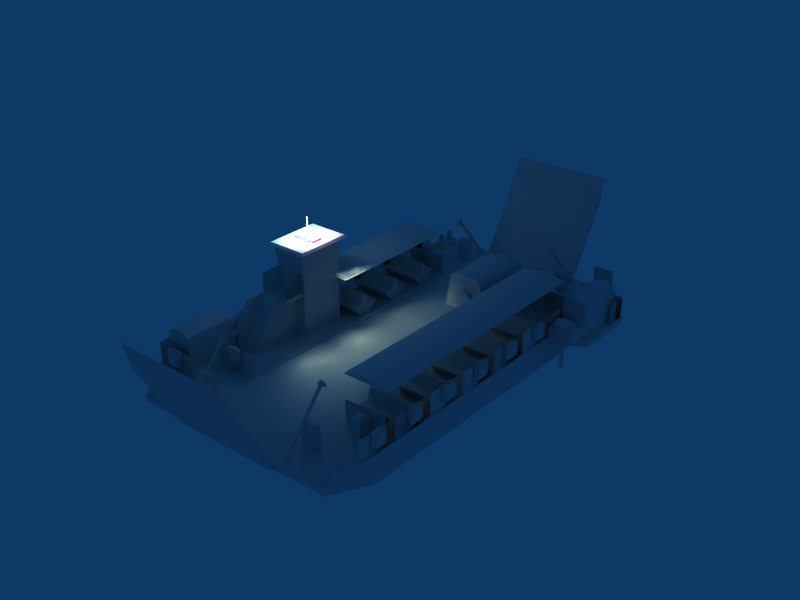 # Source: Damen_2010.blend  (saved by Blender 2.49.2; exported with 4.5.12 LTS)
import bpy
from mathutils import Matrix  # noqa: F401  (used for matrix-valued properties, if any)

bpy.ops.wm.read_factory_settings(use_empty=True)
scene = bpy.context.scene
scene.name = 'Scene'

# ---- collections
col_collection_1 = bpy.data.collections.new('Collection 1'); scene.collection.children.link(col_collection_1)

# ---- node groups
ng_auto_smooth = bpy.data.node_groups.new('Auto Smooth', 'GeometryNodeTree')
_s = ng_auto_smooth.interface.new_socket(name='Geometry', in_out='OUTPUT', socket_type='NodeSocketGeometry')
_s = ng_auto_smooth.interface.new_socket(name='Geometry', in_out='INPUT', socket_type='NodeSocketGeometry')
_s = ng_auto_smooth.interface.new_socket(name='Angle', in_out='INPUT', socket_type='NodeSocketFloat')
_s.subtype = 'ANGLE'
_s.min_value = 0.0
_s.max_value = 3.142
ng_auto_smooth.is_modifier = True
_N = ng_auto_smooth.nodes; _L = ng_auto_smooth.links
n0 = _N.new('NodeGroupOutput'); n0.name = 'Group Output'; n0.location = (480, -100)
n1 = _N.new('NodeGroupInput'); n1.name = 'Group Input'; n1.location = (-420, -300)
n2 = _N.new('NodeGroupInput'); n2.name = 'Group Input.001'; n2.location = (-60, -100)
n3 = _N.new('GeometryNodeSetShadeSmooth'); n3.name = 'Set Shade Smooth'; n3.location = (120, -100)
n3.domain = 'EDGE'
n4 = _N.new('GeometryNodeSetShadeSmooth'); n4.name = 'Set Shade Smooth.001'; n4.location = (300, -100)
n5 = _N.new('GeometryNodeInputMeshEdgeAngle'); n5.name = 'Edge Angle'; n5.location = (-420, -220)
n6 = _N.new('GeometryNodeInputEdgeSmooth'); n6.name = 'Is Edge Smooth'; n6.location = (-60, -160)
n7 = _N.new('GeometryNodeInputShadeSmooth'); n7.name = 'Is Face Smooth'; n7.location = (-240, -340)
n8 = _N.new('FunctionNodeBooleanMath'); n8.name = 'Boolean Math'; n8.location = (-60, -220)
n9 = _N.new('FunctionNodeCompare'); n9.name = 'Compare'; n9.location = (-240, -180)
n9.operation = 'LESS_EQUAL'
_L.new(n5.outputs[0], n9.inputs[0])
_L.new(n4.outputs[0], n0.inputs[0])
_L.new(n1.outputs[1], n9.inputs[1])
_L.new(n9.outputs[0], n8.inputs[0])
_L.new(n7.outputs[0], n8.inputs[1])
_L.new(n2.outputs[0], n3.inputs[0])
_L.new(n6.outputs[0], n3.inputs[1])
_L.new(n3.outputs[0], n4.inputs[0])
_L.new(n8.outputs[0], n3.inputs[2])
n0.is_active_output = True

# ---- world
world_world = bpy.data.worlds.new('World'); scene.world = world_world
world_world.color = (0.05656, 0.2208, 0.4)
world_world.use_sun_shadow = False
world_world.sun_shadow_jitter_overblur = 0.0
world_world.cycles.sampling_method = 'MANUAL'
world_world.cycles.sample_map_resolution = 256

# ---- lights
light_lamp_004 = bpy.data.lights.new('Lamp.004', 'POINT')
light_lamp_004.transmission_factor = 0.0
light_lamp_004.energy = 100.0
light_lamp_004.shadow_buffer_clip_start = 0.5
light_lamp_004.shadow_soft_size = 1.0
light_lamp_004.shadow_maximum_resolution = 0.006
light_lamp_004.use_absolute_resolution = True
light_lamp_004.cycles.use_multiple_importance_sampling = False
light_lamp_003 = bpy.data.lights.new('Lamp.003', 'SPOT')
light_lamp_003.color = (1.0, 1.0, 0.67)
light_lamp_003.transmission_factor = 0.0
light_lamp_003.energy = 500.0
light_lamp_003.shadow_buffer_clip_start = 0.5
light_lamp_003.shadow_soft_size = 1.0
light_lamp_003.shadow_maximum_resolution = 0.006
light_lamp_003.use_absolute_resolution = True
light_lamp_003.cycles.use_multiple_importance_sampling = False
light_lamp_002 = bpy.data.lights.new('Lamp.002', 'POINT')
light_lamp_002.transmission_factor = 0.0
light_lamp_002.energy = 100.0
light_lamp_002.shadow_buffer_clip_start = 0.5
light_lamp_002.shadow_soft_size = 1.0
light_lamp_002.shadow_maximum_resolution = 0.006
light_lamp_002.use_absolute_resolution = True
light_lamp_002.cycles.use_multiple_importance_sampling = False
light_lamp_001 = bpy.data.lights.new('Lamp.001', 'POINT')
light_lamp_001.color = (1.0, 0.0, 0.0)
light_lamp_001.transmission_factor = 0.0
light_lamp_001.energy = 100.0
light_lamp_001.shadow_buffer_clip_start = 0.5
light_lamp_001.shadow_soft_size = 1.0
light_lamp_001.shadow_maximum_resolution = 0.006
light_lamp_001.use_absolute_resolution = True
light_lamp_001.cycles.use_multiple_importance_sampling = False
light_lamp = bpy.data.lights.new('Lamp', 'POINT')
light_lamp.color = (0.0, 1.0, 0.0)
light_lamp.transmission_factor = 0.0
light_lamp.energy = 100.0
light_lamp.shadow_buffer_clip_start = 0.5
light_lamp.shadow_soft_size = 1.0
light_lamp.shadow_maximum_resolution = 0.006
light_lamp.use_absolute_resolution = True
light_lamp.cycles.use_multiple_importance_sampling = False

# ---- meshes
me_mesh_932 = bpy.data.meshes.new('Mesh.932')
me_mesh_932.from_pydata([(-0.969, 0.057, 0.095), (-0.969, 0.057, -0.095), (-0.969, -0.057, 0.095), (0.969, -0.057, 0.095), (-0.969, -0.057, -0.095), (0.969, 0.057, 0.095), (0.969, 0.057, -0.095), (0.969, -0.057, -0.095)], [], [(5, 0, 2, 3), (2, 0, 1, 4), (7, 6, 5, 3), (7, 3, 2, 4), (0, 5, 6, 1)])
_uv = me_mesh_932.uv_layers.new(name='UVTex')
_uv.uv.foreach_set('vector', [0.7109, 0.6055, 0.5156, 0.6055, 0.5156, 0.6094, 0.7109, 0.6094, 0.5156, 0.6055, 0.5156, 0.6055, 0.5156, 0.5938, 0.5156, 0.5938, 0.7109, 0.5938, 0.7109, 0.5938, 0.7109, 0.6055, 0.7109, 0.6055, 0.7109, 0.5938, 0.7109, 0.6055, 0.5156, 0.6055, 0.5156, 0.5938, 0.5156, 0.6055, 0.7109, 0.6055, 0.7109, 0.5938, 0.5156, 0.5938])
me_mesh_932.use_remesh_preserve_volume = False
me_mesh_932.use_remesh_preserve_attributes = False
me_mesh_932.use_mirror_vertex_groups = False
me_mesh_932.update()
me_mesh_927 = bpy.data.meshes.new('Mesh.927')
me_mesh_927.from_pydata([(0.003, 0.418, 0.418), (0.269, 0.361, 0.209), (0.003, 0.361, 0.209), (0.269, 0.209, 0.057), (0.269, -0.209, 0.057), (0.003, -0.209, 0.057), (0.269, -0.361, 0.209), (0.003, -0.361, 0.209), (0.269, -0.361, 0.627), (0.003, -0.361, 0.627), (0.269, -0.209, 0.779), (0.269, 0.209, 0.779), (0.003, 0.209, 0.779), (0.269, 0.361, 0.627), (0.003, 0.361, 0.627), (0.003, 0.209, 0.057), (0.003, -1.192e-07, 0.0), (0.003, -0.418, 0.418), (0.003, -1.192e-07, 0.836), (0.003, -0.209, 0.779), (0.269, 0.418, 0.418), (0.269, -1.192e-07, 0.836), (0.269, -1.192e-07, 0.0), (0.269, -0.418, 0.418)], [], [(1, 0, 20), (0, 1, 2), (15, 1, 3), (1, 15, 2), (22, 15, 3), (15, 22, 16), (4, 16, 22), (16, 4, 5), (5, 6, 7), (6, 5, 4), (7, 23, 17), (23, 7, 6), (17, 8, 9), (17, 23, 8), (9, 10, 19), (10, 9, 8), (18, 10, 21), (10, 18, 19), (12, 21, 11), (21, 12, 18), (13, 12, 11), (12, 13, 14), (20, 14, 13), (20, 0, 14), (15, 0, 2), (0, 15, 16), (5, 0, 16), (0, 5, 7), (9, 0, 7), (9, 7, 17), (0, 12, 14), (0, 18, 12), (0, 19, 18), (19, 0, 9), (13, 1, 20), (1, 13, 11), (21, 1, 11), (1, 21, 10), (8, 1, 10), (8, 23, 1), (1, 22, 3), (1, 4, 22), (1, 6, 4), (1, 23, 6)])
me_mesh_927.polygons.foreach_set('use_smooth', [True] * 44)
_uv = me_mesh_927.uv_layers.new(name='UVTex')
_uv.uv.foreach_set('vector', [0.7465, 0.5679, 0.7778, 0.5679, 0.7778, 0.5991, 0.7465, 0.5679, 0.7778, 0.5679, 0.7778, 0.5991, 0.7465, 0.5679, 0.7778, 0.5679, 0.7778, 0.5991, 0.7465, 0.5679, 0.7778, 0.5679, 0.7778, 0.5991, 0.7465, 0.5679, 0.7778, 0.5679, 0.7778, 0.5991, 0.7465, 0.5679, 0.7778, 0.5679, 0.7778, 0.5991, 0.7465, 0.5679, 0.7778, 0.5679, 0.7778, 0.5991, 0.7465, 0.5679, 0.7778, 0.5679, 0.7778, 0.5991, 0.7465, 0.5679, 0.7778, 0.5679, 0.7778, 0.5991, 0.7465, 0.5679, 0.7778, 0.5679, 0.7778, 0.5991, 0.7465, 0.5679, 0.7778, 0.5679, 0.7778, 0.5991, 0.7465, 0.5679, 0.7778, 0.5679, 0.7778, 0.5991, 0.7465, 0.5679, 0.7778, 0.5679, 0.7778, 0.5991, 0.7465, 0.5679, 0.7778, 0.5679, 0.7778, 0.5991, 0.7465, 0.5679, 0.7778, 0.5679, 0.7778, 0.5991, 0.7465, 0.5679, 0.7778, 0.5679, 0.7778, 0.5991, 0.7465, 0.5679, 0.7778, 0.5679, 0.7778, 0.5991, 0.7465, 0.5679, 0.7778, 0.5679, 0.7778, 0.5991, 0.7465, 0.5679, 0.7778, 0.5679, 0.7778, 0.5991, 0.7465, 0.5679, 0.7778, 0.5679, 0.7778, 0.5991, 0.7465, 0.5679, 0.7778, 0.5679, 0.7778, 0.5991, 0.7465, 0.5679, 0.7778, 0.5679, 0.7778, 0.5991, 0.7465, 0.5679, 0.7778, 0.5679, 0.7778, 0.5991, 0.7465, 0.5679, 0.7778, 0.5679, 0.7778, 0.5991, 0.8533, 0.6143, 0.8776, 0.6564, 0.871, 0.6321, 0.8776, 0.6564, 0.8533, 0.6143, 0.8289, 0.6077, 0.8046, 0.6143, 0.8776, 0.6564, 0.8289, 0.6077, 0.8776, 0.6564, 0.8046, 0.6143, 0.7869, 0.6321, 0.7869, 0.6808, 0.8776, 0.6564, 0.7869, 0.6321, 0.7869, 0.6808, 0.7869, 0.6321, 0.7802, 0.6564, 0.8776, 0.6564, 0.8533, 0.6985, 0.871, 0.6808, 0.8776, 0.6564, 0.8289, 0.7051, 0.8533, 0.6985, 0.8776, 0.6564, 0.8046, 0.6985, 0.8289, 0.7051, 0.8046, 0.6985, 0.8776, 0.6564, 0.7869, 0.6808, 0.871, 0.6808, 0.871, 0.6321, 0.8776, 0.6564, 0.871, 0.6321, 0.871, 0.6808, 0.8533, 0.6985, 0.8289, 0.7051, 0.871, 0.6321, 0.8533, 0.6985, 0.871, 0.6321, 0.8289, 0.7051, 0.8046, 0.6985, 0.7869, 0.6808, 0.871, 0.6321, 0.8046, 0.6985, 0.7869, 0.6808, 0.7802, 0.6564, 0.871, 0.6321, 0.871, 0.6321, 0.8289, 0.6077, 0.8533, 0.6143, 0.871, 0.6321, 0.8046, 0.6143, 0.8289, 0.6077, 0.871, 0.6321, 0.7869, 0.6321, 0.8046, 0.6143, 0.871, 0.6321, 0.7802, 0.6564, 0.7869, 0.6321])
me_mesh_927.use_remesh_preserve_volume = False
me_mesh_927.use_remesh_preserve_attributes = False
me_mesh_927.use_mirror_vertex_groups = False
me_mesh_927.update()
me_mesh_815 = bpy.data.meshes.new('Mesh.815')
me_mesh_815.from_pydata([(0.665, -0.817, 0.646), (0.665, -1.463, 0.323), (-0.665, 1.653, 0.323), (-0.665, 1.235, 0.646), (-0.665, 0.817, 0.646), (0.665, 1.653, 0.323), (0.665, 2.261, 0.646), (0.608, -0.152, 2.261), (-0.608, -2.375, 2.261), (0.608, -2.375, 2.261), (0.798, 0.741, 2.09), (0.798, -2.375, 2.09), (-0.798, -2.375, 2.09), (-0.608, -0.152, 2.261), (-0.798, 0.741, 2.09), (0.893, 2.223, 1.311), (0.95, 2.299, 1.254), (-0.95, 2.299, 1.254), (0.893, -2.375, 1.311), (-0.893, -2.375, 1.311), (-0.893, 2.223, 1.311), (-0.95, -2.375, 1.254), (0.893, 1.045, 1.311), (0.513, 2.223, 1.311), (-0.513, 2.223, 1.311), (0.779, 1.045, 1.425), (0.893, 1.045, 1.482), (-0.779, 1.045, 1.425), (-0.893, 1.045, 1.311), (0.95, -0.817, 0.494), (0.95, 1.235, 0.494), (0.665, 1.235, 0.646), (-0.95, 1.235, 0.494), (-0.95, -0.817, 0.494), (0.95, 1.235, 0.646), (-0.665, -1.881, 0.646), (-0.665, -1.463, 0.323), (-0.665, -1.273, 0.323), (0.665, -1.881, 0.646), (0.665, -1.273, 0.323), (-0.665, -0.817, 0.646), (0.665, 1.843, 0.323), (-0.665, 1.843, 0.323), (-0.665, 2.261, 0.646), (0.665, 0.817, 0.646), (0.893, -2.375, 1.482), (-0.893, -2.375, 1.482), (-0.893, 1.045, 1.482), (-0.95, -2.375, 0.646), (-0.95, -0.817, 0.646), (-0.95, 1.235, 0.646), (0.95, -2.375, 0.646), (0.95, -2.375, 1.254), (0.95, -0.817, 0.646), (0.95, 2.299, 0.646), (-0.95, 2.299, 0.646)], [], [(0, 1, 39), (35, 1, 38), (1, 35, 36), (43, 42, 2), (2, 3, 43), (3, 2, 4), (41, 43, 6), (41, 42, 43), (12, 9, 8), (9, 12, 11), (13, 12, 8), (16, 23, 15), (22, 16, 15), (30, 32, 50), (22, 25, 26), (1, 0, 38), (41, 6, 5), (5, 31, 44), (31, 5, 6), (16, 53, 34), (16, 34, 54), (11, 12, 46, 45), (7, 9, 11), (7, 11, 10), (8, 13, 14, 12), (19, 18, 45, 46), (18, 19, 21, 52), (33, 48, 49), (29, 53, 51), (35, 40, 37), (35, 37, 36), (30, 50, 3), (27, 28, 47), (31, 34, 30), (31, 30, 3), (23, 16, 54), (23, 54, 24), (24, 54, 55), (17, 20, 24), (17, 24, 55), (32, 33, 49, 50), (29, 30, 34, 53), (52, 51, 53), (52, 53, 16), (28, 21, 19), (28, 17, 21), (28, 20, 17), (22, 18, 52), (22, 52, 16), (21, 49, 48), (21, 17, 49), (50, 17, 55), (50, 49, 17), (18, 22, 26, 45), (10, 11, 45, 26), (12, 14, 47, 46), (19, 46, 47, 28), (51, 52, 21, 48), (47, 14, 10, 26), (7, 10, 14, 13), (9, 7, 13, 8), (23, 24, 27, 25), (22, 23, 25), (15, 23, 22), (24, 28, 27), (20, 28, 24), (26, 25, 27, 47)])
me_mesh_815.polygons.foreach_set('use_smooth', [True] * 67)
_uv = me_mesh_815.uv_layers.new(name='UVTex')
_uv.uv.foreach_set('vector', [0.2812, 0.03125, 0.3438, 0.03125, 0.3438, 0.09375, 0.2812, 0.03125, 0.3438, 0.03125, 0.3438, 0.09375, 0.2812, 0.03125, 0.3438, 0.03125, 0.3438, 0.09375, 0.2812, 0.03125, 0.3438, 0.03125, 0.3438, 0.09375, 0.2812, 0.03125, 0.3438, 0.03125, 0.3438, 0.09375, 0.2812, 0.03125, 0.3438, 0.03125, 0.3438, 0.09375, 0.2812, 0.03125, 0.3438, 0.03125, 0.3438, 0.09375, 0.2812, 0.03125, 0.3438, 0.03125, 0.3438, 0.09375, 0.7461, 0.7461, 0.8906, 0.7656, 0.7656, 0.7656, 0.8906, 0.7656, 0.7461, 0.7461, 0.9102, 0.7461, 0.7656, 0.9805, 0.9922, 0.9688, 0.9922, 0.9805, 0.5078, 0.6719, 0.5547, 0.6797, 0.5156, 0.6797, 0.985, 0.6105, 0.9866, 0.7168, 0.985, 0.7104, 0.2812, 0.03125, 0.3438, 0.09375, 0.3438, 0.03125, 0.6487, 0.9009, 0.6487, 0.911, 0.6487, 0.9161, 0.3438, 0.09375, 0.3438, 0.03125, 0.2812, 0.03125, 0.2812, 0.03125, 0.3438, 0.09375, 0.3438, 0.03125, 0.2812, 0.03125, 0.3438, 0.03125, 0.3438, 0.09375, 0.2812, 0.03125, 0.3438, 0.03125, 0.3438, 0.09375, 0.5039, 0.8945, 0.832, 0.8417, 0.6299, 0.8417, 0.5039, 0.8945, 0.6299, 0.8417, 0.5039, 0.8398, 0.9102, 0.7461, 0.7461, 0.7461, 0.7383, 0.6797, 0.918, 0.6797, 0.7656, 0.9805, 0.9922, 0.9805, 0.9922, 0.9688, 0.7656, 0.9805, 0.9922, 0.9688, 0.6797, 0.9688, 0.9922, 0.9805, 0.7656, 0.9805, 0.6797, 0.9688, 0.9922, 0.9688, 0.7383, 0.668, 0.918, 0.668, 0.918, 0.6797, 0.7383, 0.6797, 0.918, 0.668, 0.7383, 0.668, 0.7344, 0.6602, 0.9219, 0.6602, 0.832, 0.8282, 0.9922, 0.8398, 0.832, 0.8417, 0.832, 0.8282, 0.832, 0.8417, 0.9922, 0.8398, 0.2812, 0.03125, 0.3438, 0.03125, 0.3438, 0.09375, 0.2812, 0.03125, 0.3438, 0.03125, 0.3438, 0.09375, 0.2812, 0.03125, 0.3438, 0.03125, 0.3438, 0.09375, 0.6487, 0.911, 0.6487, 0.9009, 0.6487, 0.9161, 0.2812, 0.03125, 0.3438, 0.03125, 0.3438, 0.09375, 0.2812, 0.03125, 0.3438, 0.03125, 0.3438, 0.09375, 0.5547, 0.6797, 0.5078, 0.6719, 0.5078, 0.5938, 0.5547, 0.6797, 0.5078, 0.5938, 0.668, 0.6797, 0.668, 0.6797, 0.5078, 0.5938, 0.7188, 0.5938, 0.7188, 0.6719, 0.7109, 0.6797, 0.668, 0.6797, 0.7188, 0.6719, 0.668, 0.6797, 0.7188, 0.5938, 0.6299, 0.8282, 0.832, 0.8282, 0.832, 0.8417, 0.6299, 0.8417, 0.832, 0.8282, 0.6299, 0.8282, 0.6299, 0.8417, 0.832, 0.8417, 0.9922, 0.8945, 0.9922, 0.8398, 0.832, 0.8417, 0.9922, 0.8945, 0.832, 0.8417, 0.5039, 0.8945, 0.6487, 0.9009, 0.9922, 0.8945, 0.9922, 0.9023, 0.6487, 0.9009, 0.5039, 0.8945, 0.9922, 0.8945, 0.935, 0.6105, 0.935, 0.7104, 0.9334, 0.7168, 0.6487, 0.9009, 0.9922, 0.9023, 0.9922, 0.8945, 0.6487, 0.9009, 0.9922, 0.8945, 0.5039, 0.8945, 0.9922, 0.8945, 0.832, 0.8417, 0.9922, 0.8398, 0.9922, 0.8945, 0.5039, 0.8945, 0.832, 0.8417, 0.6299, 0.8417, 0.5039, 0.8945, 0.5039, 0.8398, 0.6299, 0.8417, 0.832, 0.8417, 0.5039, 0.8945, 0.9922, 0.9023, 0.6487, 0.9009, 0.6487, 0.9161, 0.9922, 0.918, 0.6797, 0.9688, 0.9922, 0.9688, 0.9922, 0.918, 0.6487, 0.9161, 0.9922, 0.9688, 0.6797, 0.9688, 0.6487, 0.9161, 0.9922, 0.918, 0.9922, 0.9023, 0.9922, 0.918, 0.6487, 0.9161, 0.6487, 0.9009, 0.9219, 0.5938, 0.9219, 0.6602, 0.7344, 0.6602, 0.7344, 0.5938, 0.6953, 0.707, 0.6875, 0.7461, 0.5391, 0.7461, 0.5352, 0.707, 0.5788, 0.9016, 0.6017, 0.9016, 0.6017, 0.9245, 0.5788, 0.9245, 0.5788, 0.9016, 0.6017, 0.9016, 0.6017, 0.9245, 0.5788, 0.9245, 0.9743, 0.7104, 0.9456, 0.7104, 0.9382, 0.6105, 0.9818, 0.6105, 0.985, 0.6105, 0.9743, 0.7104, 0.9818, 0.6105, 0.985, 0.7104, 0.9743, 0.7104, 0.985, 0.6105, 0.9456, 0.7104, 0.935, 0.6105, 0.9382, 0.6105, 0.935, 0.7104, 0.935, 0.6105, 0.9456, 0.7104, 0.6487, 0.9161, 0.6487, 0.911, 0.6487, 0.911, 0.6487, 0.9161])
me_mesh_815.use_remesh_preserve_volume = False
me_mesh_815.use_remesh_preserve_attributes = False
me_mesh_815.use_mirror_vertex_groups = False
me_mesh_815.update()
me_cube_016 = bpy.data.meshes.new('Cube.016')
me_cube_016.from_pydata([(-0.25, 0.57, 0.0), (-0.25, -0.57, 0.0), (0.25, -0.57, 0.0), (0.25, 0.57, 0.0), (0.25, 0.57, 0.23), (0.25, -0.57, 0.23), (-0.25, -0.57, 0.23), (-0.25, 0.57, 0.23), (0.09192, -0.2281, 0.65), (4.371e-10, -0.19, 0.65), (-0.09192, -0.2281, 0.65), (-0.13, -0.32, 0.65), (-0.09192, -0.4119, 0.65), (4.371e-10, -0.45, 0.65), (0.09192, -0.4119, 0.65), (0.13, -0.32, 0.65), (0.09192, -0.2281, 0.23), (4.371e-10, -0.19, 0.23), (-0.09192, -0.2281, 0.23), (-0.13, -0.32, 0.23), (-0.09192, -0.4119, 0.23), (4.371e-10, -0.45, 0.23), (0.09192, -0.4119, 0.23), (0.13, -0.32, 0.23), (4.371e-10, -0.32, 0.65), (0.09192, 0.4119, 0.65), (1.748e-09, 0.45, 0.65), (-0.09192, 0.4119, 0.65), (-0.13, 0.32, 0.65), (-0.09192, 0.2281, 0.65), (1.748e-09, 0.19, 0.65), (0.09192, 0.2281, 0.65), (0.13, 0.32, 0.65), (0.09192, 0.4119, 0.23), (1.748e-09, 0.45, 0.23), (-0.09192, 0.4119, 0.23), (-0.13, 0.32, 0.23), (-0.09192, 0.2281, 0.23), (1.748e-09, 0.19, 0.23), (0.09192, 0.2281, 0.23), (0.13, 0.32, 0.23), (1.748e-09, 0.32, 0.65)], [], [(3, 0, 7, 4), (0, 1, 6, 7), (5, 6, 1, 2), (4, 5, 2, 3), (4, 7, 6, 5), (24, 8, 9), (24, 9, 10), (24, 10, 11), (24, 11, 12), (24, 12, 13), (24, 13, 14), (24, 14, 15), (24, 15, 8), (8, 16, 17, 9), (9, 17, 18, 10), (10, 18, 19, 11), (11, 19, 20, 12), (12, 20, 21, 13), (13, 21, 22, 14), (14, 22, 23, 15), (15, 23, 16, 8), (41, 25, 26), (41, 26, 27), (41, 27, 28), (41, 28, 29), (41, 29, 30), (41, 30, 31), (41, 31, 32), (41, 32, 25), (25, 33, 34, 26), (26, 34, 35, 27), (27, 35, 36, 28), (28, 36, 37, 29), (29, 37, 38, 30), (30, 38, 39, 31), (31, 39, 40, 32), (32, 40, 33, 25)])
me_cube_016.polygons.foreach_set('use_smooth', [True] * 37)
_uv = me_cube_016.uv_layers.new(name='UVTex')
_uv.uv.foreach_set('vector', [0.1562, 0.03125, 0.2188, 0.03125, 0.2188, 0.09375, 0.1562, 0.09375, 0.1562, 0.03125, 0.2188, 0.03125, 0.2188, 0.09375, 0.1562, 0.09375, 0.1562, 0.03125, 0.2188, 0.03125, 0.2188, 0.09375, 0.1562, 0.09375, 0.1562, 0.03125, 0.2188, 0.03125, 0.2188, 0.09375, 0.1562, 0.09375, 0.1562, 0.03125, 0.2188, 0.03125, 0.2188, 0.09375, 0.1562, 0.09375, 0.1562, 0.03125, 0.2188, 0.03125, 0.2188, 0.09375, 0.1562, 0.03125, 0.2188, 0.03125, 0.2188, 0.09375, 0.1562, 0.03125, 0.2188, 0.03125, 0.2188, 0.09375, 0.1562, 0.03125, 0.2188, 0.03125, 0.2188, 0.09375, 0.1562, 0.03125, 0.2188, 0.03125, 0.2188, 0.09375, 0.1562, 0.03125, 0.2188, 0.03125, 0.2188, 0.09375, 0.1562, 0.03125, 0.2188, 0.03125, 0.2188, 0.09375, 0.1562, 0.03125, 0.2188, 0.03125, 0.2188, 0.09375, 0.1562, 0.03125, 0.2188, 0.03125, 0.2188, 0.09375, 0.1562, 0.09375, 0.1562, 0.03125, 0.2188, 0.03125, 0.2188, 0.09375, 0.1562, 0.09375, 0.1562, 0.03125, 0.2188, 0.03125, 0.2188, 0.09375, 0.1562, 0.09375, 0.1562, 0.03125, 0.2188, 0.03125, 0.2188, 0.09375, 0.1562, 0.09375, 0.1562, 0.03125, 0.2188, 0.03125, 0.2188, 0.09375, 0.1562, 0.09375, 0.1562, 0.03125, 0.2188, 0.03125, 0.2188, 0.09375, 0.1562, 0.09375, 0.1562, 0.03125, 0.2188, 0.03125, 0.2188, 0.09375, 0.1562, 0.09375, 0.1562, 0.03125, 0.2188, 0.03125, 0.2188, 0.09375, 0.1562, 0.09375, 0.1562, 0.03125, 0.2188, 0.03125, 0.2188, 0.09375, 0.1562, 0.03125, 0.2188, 0.03125, 0.2188, 0.09375, 0.1562, 0.03125, 0.2188, 0.03125, 0.2188, 0.09375, 0.1562, 0.03125, 0.2188, 0.03125, 0.2188, 0.09375, 0.1562, 0.03125, 0.2188, 0.03125, 0.2188, 0.09375, 0.1562, 0.03125, 0.2188, 0.03125, 0.2188, 0.09375, 0.1562, 0.03125, 0.2188, 0.03125, 0.2188, 0.09375, 0.1562, 0.03125, 0.2188, 0.03125, 0.2188, 0.09375, 0.1562, 0.03125, 0.2188, 0.03125, 0.2188, 0.09375, 0.1562, 0.09375, 0.1562, 0.03125, 0.2188, 0.03125, 0.2188, 0.09375, 0.1562, 0.09375, 0.1562, 0.03125, 0.2188, 0.03125, 0.2188, 0.09375, 0.1562, 0.09375, 0.1562, 0.03125, 0.2188, 0.03125, 0.2188, 0.09375, 0.1562, 0.09375, 0.1562, 0.03125, 0.2188, 0.03125, 0.2188, 0.09375, 0.1562, 0.09375, 0.1562, 0.03125, 0.2188, 0.03125, 0.2188, 0.09375, 0.1562, 0.09375, 0.1562, 0.03125, 0.2188, 0.03125, 0.2188, 0.09375, 0.1562, 0.09375, 0.1562, 0.03125, 0.2188, 0.03125, 0.2188, 0.09375, 0.1562, 0.09375])
me_cube_016.use_remesh_preserve_volume = False
me_cube_016.use_remesh_preserve_attributes = False
me_cube_016.use_mirror_vertex_groups = False
me_cube_016.update()
me_cube_014 = bpy.data.meshes.new('Cube.014')
me_cube_014.from_pydata([(0.25, 0.25, 0.0), (0.25, -0.25, 0.0), (-0.25, -0.25, 0.0), (-0.25, 0.25, 0.0), (0.25, 0.25, 0.95), (0.25, -0.25, 0.95), (-0.25, -0.25, 0.95), (-0.25, 0.25, 0.95), (0.25, 0.1, 1.1), (0.25, -0.1, 1.1), (-0.25, -0.1, 1.1), (-0.25, 0.1, 1.1)], [], [(1, 5, 6, 2), (4, 0, 3, 7), (7, 11, 8, 4), (11, 10, 9, 8), (10, 6, 5, 9), (1, 0, 8, 9), (8, 0, 4), (9, 5, 1), (10, 11, 3, 2), (6, 10, 2), (11, 7, 3)])
_uv = me_cube_014.uv_layers.new(name='UVTex')
_uv.uv.foreach_set('vector', [0.9062, 0.03125, 0.9688, 0.03125, 0.9688, 0.09375, 0.9062, 0.09375, 0.9062, 0.03125, 0.9688, 0.03125, 0.9688, 0.09375, 0.9062, 0.09375, 0.9062, 0.03125, 0.9688, 0.03125, 0.9688, 0.09375, 0.9062, 0.09375, 0.9062, 0.03125, 0.9688, 0.03125, 0.9688, 0.09375, 0.9062, 0.09375, 0.9062, 0.03125, 0.9688, 0.03125, 0.9688, 0.09375, 0.9062, 0.09375, 0.9062, 0.03125, 0.9688, 0.03125, 0.9688, 0.09375, 0.9062, 0.09375, 0.9062, 0.03125, 0.9688, 0.03125, 0.9688, 0.09375, 0.9062, 0.03125, 0.9688, 0.03125, 0.9688, 0.09375, 0.9062, 0.03125, 0.9688, 0.03125, 0.9688, 0.09375, 0.9062, 0.09375, 0.9062, 0.03125, 0.9688, 0.03125, 0.9688, 0.09375, 0.9062, 0.03125, 0.9688, 0.03125, 0.9688, 0.09375])
me_cube_014.use_remesh_preserve_volume = False
me_cube_014.use_remesh_preserve_attributes = False
me_cube_014.use_mirror_vertex_groups = False
me_cube_014.update()
me_cube_012 = bpy.data.meshes.new('Cube.012')
me_cube_012.from_pydata([(0.05, 0.05, 0.1), (0.05, -0.05, 0.1), (-0.05, -0.05, 0.1), (-0.05, 0.05, 0.1), (0.05, 0.05, 3.2), (0.05, -0.05, 3.2), (-0.05, -0.05, 3.2), (-0.05, 0.05, 3.2), (0.1, 0.05, 0.1), (0.1, -0.05, 0.1), (-0.1, -0.05, 0.1), (-0.1, 0.05, 0.1), (0.1, -0.05, 0.0), (0.1, 0.05, 0.0), (-0.1, 0.05, 0.0), (-0.1, -0.05, 0.0), (-0.025, 0.15, 3.15), (-0.025, 0.15, 3.0), (-0.025, -0.25, 3.0), (-0.025, -0.25, 3.15), (0.025, 0.15, 3.15), (0.025, 0.15, 3.0), (0.025, -0.25, 3.0), (0.025, -0.25, 3.15), (-0.025, 0.2, 3.05), (-0.025, 0.2, 3.1), (-0.025, -0.3, 3.05), (-0.025, -0.3, 3.1), (0.025, 0.2, 3.05), (0.025, 0.2, 3.1), (0.025, -0.3, 3.1), (0.025, -0.3, 3.05)], [], [(4, 7, 6, 5), (0, 4, 5, 1), (1, 5, 6, 2), (2, 6, 7, 3), (4, 0, 3, 7), (0, 1, 9, 8), (2, 3, 11, 10), (8, 9, 12, 13), (10, 11, 14, 15), (2, 10, 15), (1, 2, 15), (1, 15, 12), (1, 12, 9), (3, 14, 11), (0, 14, 3), (0, 8, 13), (0, 13, 14), (17, 21, 22, 18), (19, 23, 20, 16), (18, 26, 24, 17), (26, 27, 25, 24), (27, 19, 16, 25), (23, 30, 29, 20), (30, 31, 28, 29), (31, 22, 21, 28), (20, 29, 25, 16), (29, 28, 24, 25), (28, 21, 17, 24), (22, 31, 26, 18), (31, 30, 27, 26), (30, 23, 19, 27), (12, 15, 14, 13)])
_uv = me_cube_012.uv_layers.new(name='UVTex')
_uv.uv.foreach_set('vector', [0.9062, 0.03125, 0.9688, 0.03125, 0.9688, 0.09375, 0.9062, 0.09375, 0.9062, 0.03125, 0.9688, 0.03125, 0.9688, 0.09375, 0.9062, 0.09375, 0.9062, 0.03125, 0.9688, 0.03125, 0.9688, 0.09375, 0.9062, 0.09375, 0.9062, 0.03125, 0.9688, 0.03125, 0.9688, 0.09375, 0.9062, 0.09375, 0.9062, 0.03125, 0.9688, 0.03125, 0.9688, 0.09375, 0.9062, 0.09375, 0.9062, 0.03125, 0.9688, 0.03125, 0.9688, 0.09375, 0.9062, 0.09375, 0.9062, 0.03125, 0.9688, 0.03125, 0.9688, 0.09375, 0.9062, 0.09375, 0.9062, 0.03125, 0.9688, 0.03125, 0.9688, 0.09375, 0.9062, 0.09375, 0.9062, 0.03125, 0.9688, 0.03125, 0.9688, 0.09375, 0.9062, 0.09375, 0.9062, 0.03125, 0.9688, 0.03125, 0.9688, 0.09375, 0.9062, 0.03125, 0.9688, 0.03125, 0.9688, 0.09375, 0.9062, 0.03125, 0.9688, 0.03125, 0.9688, 0.09375, 0.9062, 0.03125, 0.9688, 0.03125, 0.9688, 0.09375, 0.9062, 0.03125, 0.9688, 0.03125, 0.9688, 0.09375, 0.9062, 0.03125, 0.9688, 0.03125, 0.9688, 0.09375, 0.9062, 0.03125, 0.9688, 0.03125, 0.9688, 0.09375, 0.9062, 0.03125, 0.9688, 0.03125, 0.9688, 0.09375, 0.9062, 0.03125, 0.9688, 0.03125, 0.9688, 0.09375, 0.9062, 0.09375, 0.9062, 0.03125, 0.9688, 0.03125, 0.9688, 0.09375, 0.9062, 0.09375, 0.9062, 0.03125, 0.9688, 0.03125, 0.9688, 0.09375, 0.9062, 0.09375, 0.9062, 0.03125, 0.9688, 0.03125, 0.9688, 0.09375, 0.9062, 0.09375, 0.9062, 0.03125, 0.9688, 0.03125, 0.9688, 0.09375, 0.9062, 0.09375, 0.9062, 0.03125, 0.9688, 0.03125, 0.9688, 0.09375, 0.9062, 0.09375, 0.9062, 0.03125, 0.9688, 0.03125, 0.9688, 0.09375, 0.9062, 0.09375, 0.9062, 0.03125, 0.9688, 0.03125, 0.9688, 0.09375, 0.9062, 0.09375, 0.9062, 0.03125, 0.9688, 0.03125, 0.9688, 0.09375, 0.9062, 0.09375, 0.9062, 0.03125, 0.9688, 0.03125, 0.9688, 0.09375, 0.9062, 0.09375, 0.9062, 0.03125, 0.9688, 0.03125, 0.9688, 0.09375, 0.9062, 0.09375, 0.9062, 0.03125, 0.9688, 0.03125, 0.9688, 0.09375, 0.9062, 0.09375, 0.9062, 0.03125, 0.9688, 0.03125, 0.9688, 0.09375, 0.9062, 0.09375, 0.9062, 0.03125, 0.9688, 0.03125, 0.9688, 0.09375, 0.9062, 0.09375, 0.9062, 0.03125, 0.9688, 0.03125, 0.9688, 0.09375, 0.9062, 0.09375])
me_cube_012.use_remesh_preserve_volume = False
me_cube_012.use_remesh_preserve_attributes = False
me_cube_012.use_mirror_vertex_groups = False
me_cube_012.update()
me_plane_003 = bpy.data.meshes.new('Plane.003')
me_plane_003.from_pydata([(1.1, 3.15, 2.2), (1.1, -3.5, 2.2), (-1.1, -3.5, 2.2), (-1.1, 3.15, 2.2), (0.75, -3.5, 2.3), (-1.192e-07, -3.5, 2.4), (-0.75, -3.5, 2.3), (0.75, 3.15, 2.3), (1.192e-07, 3.15, 2.4), (-0.75, 3.15, 2.3), (-1.192e-07, -3.5, 2.2), (-1.192e-07, 3.15, 2.2), (-0.75, 3.15, 2.3), (-1.192e-07, 3.15, 2.4), (0.75, 3.15, 2.3), (-1.1, 3.15, 2.2), (1.1, 3.15, 2.2)], [], [(0, 7, 4, 1), (7, 8, 5, 4), (8, 9, 6, 5), (9, 3, 2, 6), (10, 1, 4), (6, 2, 10), (5, 6, 10), (5, 10, 4), (13, 14, 11), (13, 11, 12), (12, 11, 15), (11, 14, 16)])
me_plane_003.polygons.foreach_set('use_smooth', [True] * 12)
_uv = me_plane_003.uv_layers.new(name='UVTex')
_uv.uv.foreach_set('vector', [0.4062, 0.03125, 0.4688, 0.03125, 0.4688, 0.09375, 0.4062, 0.09375, 0.4062, 0.03125, 0.4688, 0.03125, 0.4688, 0.09375, 0.4062, 0.09375, 0.4062, 0.03125, 0.4688, 0.03125, 0.4688, 0.09375, 0.4062, 0.09375, 0.4062, 0.03125, 0.4688, 0.03125, 0.4688, 0.09375, 0.4062, 0.09375, 0.4062, 0.03125, 0.4688, 0.03125, 0.4688, 0.09375, 0.4062, 0.03125, 0.4688, 0.03125, 0.4688, 0.09375, 0.4062, 0.03125, 0.4688, 0.03125, 0.4688, 0.09375, 0.4062, 0.03125, 0.4688, 0.03125, 0.4688, 0.09375, 0.4062, 0.03125, 0.4688, 0.03125, 0.4688, 0.09375, 0.4062, 0.03125, 0.4688, 0.03125, 0.4688, 0.09375, 0.4062, 0.03125, 0.4688, 0.03125, 0.4688, 0.09375, 0.4062, 0.03125, 0.4688, 0.03125, 0.4688, 0.09375])
me_plane_003.use_remesh_preserve_volume = False
me_plane_003.use_remesh_preserve_attributes = False
me_plane_003.use_mirror_vertex_groups = False
me_plane_003.update()
me_plane_002 = bpy.data.meshes.new('Plane.002')
me_plane_002.from_pydata([(1.0, 0.7, 0.5), (1.0, -0.7, 0.5), (-1.0, -0.7, 0.5), (-1.0, 0.7, 0.5), (1.0, 0.2, 0.5), (1.0, -0.05, 1.0), (1.0, -0.2, 0.5), (-1.0, -0.2, 0.5), (-1.0, -0.05, 1.0), (-1.0, 0.2, 0.5), (1.0, 0.05, 1.0), (-1.0, 0.05, 1.0), (1.0, -0.3, 0.0), (-1.0, -0.3, 0.0), (1.0, 0.3, 0.0), (-1.0, 0.3, 0.0), (-0.025, 0.02501, 2.3), (-0.025, 0.02499, 1.0), (-0.025, -0.025, 1.0), (-0.025, -0.025, 2.3), (0.025, 0.02501, 2.3), (0.025, 0.02499, 1.0), (0.025, -0.025, 1.0), (0.025, -0.025, 2.3)], [], [(4, 0, 3, 9), (8, 7, 6, 5), (7, 2, 1, 6), (9, 11, 10, 4), (11, 8, 5, 10), (1, 2, 13, 12), (3, 0, 14, 15), (6, 1, 12), (14, 0, 4), (7, 8, 11, 9), (2, 7, 13), (3, 15, 9), (15, 13, 7, 9), (5, 6, 4, 10), (6, 12, 14, 4), (18, 19, 16, 17), (20, 23, 22, 21), (16, 20, 21, 17), (18, 22, 23, 19)])
me_plane_002.polygons.foreach_set('use_smooth', [True] * 19)
_uv = me_plane_002.uv_layers.new(name='UVTex')
_uv.uv.foreach_set('vector', [0.03125, 0.03125, 0.09375, 0.03125, 0.09375, 0.09375, 0.03125, 0.09375, 0.03125, 0.03125, 0.09375, 0.03125, 0.09375, 0.09375, 0.03125, 0.09375, 0.03125, 0.03125, 0.09375, 0.03125, 0.09375, 0.09375, 0.03125, 0.09375, 0.03125, 0.03125, 0.09375, 0.03125, 0.09375, 0.09375, 0.03125, 0.09375, 0.1562, 0.03125, 0.2188, 0.03125, 0.2188, 0.09375, 0.1562, 0.09375, 0.1562, 0.03125, 0.2188, 0.03125, 0.2188, 0.09375, 0.1562, 0.09375, 0.1562, 0.03125, 0.2188, 0.03125, 0.2188, 0.09375, 0.1562, 0.09375, 0.1562, 0.03125, 0.2188, 0.03125, 0.2188, 0.09375, 0.1562, 0.03125, 0.2188, 0.03125, 0.2188, 0.09375, 0.1562, 0.03125, 0.2188, 0.03125, 0.2188, 0.09375, 0.1562, 0.09375, 0.1562, 0.03125, 0.2188, 0.03125, 0.2188, 0.09375, 0.1562, 0.03125, 0.2188, 0.03125, 0.2188, 0.09375, 0.1562, 0.03125, 0.2188, 0.03125, 0.2188, 0.09375, 0.1562, 0.09375, 0.1562, 0.03125, 0.2188, 0.03125, 0.2188, 0.09375, 0.1562, 0.09375, 0.1562, 0.03125, 0.2188, 0.03125, 0.2188, 0.09375, 0.1562, 0.09375, 0.4062, 0.03125, 0.4688, 0.03125, 0.4688, 0.09375, 0.4062, 0.09375, 0.4062, 0.03125, 0.4688, 0.03125, 0.4688, 0.09375, 0.4062, 0.09375, 0.4062, 0.03125, 0.4688, 0.03125, 0.4688, 0.09375, 0.4062, 0.09375, 0.4062, 0.03125, 0.4688, 0.03125, 0.4688, 0.09375, 0.4062, 0.09375])
me_plane_002.use_remesh_preserve_volume = False
me_plane_002.use_remesh_preserve_attributes = False
me_plane_002.use_mirror_vertex_groups = False
me_plane_002.update()
me_cube_010 = bpy.data.meshes.new('Cube.010')
me_cube_010.from_pydata([(0.05, -3.576e-07, 0.0), (0.05, -1.5, 0.0), (-0.05, -1.5, 0.0), (-0.05, 2.384e-07, 0.0), (0.03, -3.576e-07, 0.1), (0.03, -1.4, 0.1), (-0.03, -1.4, 0.1), (-0.03, 4.768e-07, 0.1)], [], [(0, 1, 2, 3), (4, 7, 6, 5), (0, 4, 5, 1), (1, 5, 6, 2), (2, 6, 7, 3)])
_uv = me_cube_010.uv_layers.new(name='UVTex')
_uv.uv.foreach_set('vector', [0.582, 0.1562, 0.582, 0.3633, 0.668, 0.3633, 0.668, 0.1562, 0.6055, 0.1562, 0.6445, 0.1562, 0.6445, 0.3477, 0.6055, 0.3477, 0.582, 0.1562, 0.6055, 0.1562, 0.6055, 0.3477, 0.582, 0.3633, 0.582, 0.3633, 0.6055, 0.3477, 0.6445, 0.3477, 0.668, 0.3633, 0.668, 0.3633, 0.6445, 0.3477, 0.6445, 0.1562, 0.668, 0.1562])
me_cube_010.use_remesh_preserve_volume = False
me_cube_010.use_remesh_preserve_attributes = False
me_cube_010.use_mirror_vertex_groups = False
me_cube_010.update()
me_cube_006 = bpy.data.meshes.new('Cube.006')
me_cube_006.from_pydata([(0.5, -2.186e-09, -0.5), (0.5, -2.186e-09, 0.5), (-0.5, 2.186e-09, -0.5), (-0.5, 2.186e-09, 0.5), (-0.5, 2.186e-09, 0.5), (-0.5, 2.186e-09, -0.5), (0.5, -2.186e-09, 0.5), (0.5, -2.186e-09, -0.5)], [], [(1, 2, 3), (1, 0, 2), (4, 7, 6), (5, 7, 4)])
_uv = me_cube_006.uv_layers.new(name='UVTex')
_uv.uv.foreach_set('vector', [0.75, 0.3438, 1.0, 0.125, 1.0, 0.3438, 0.75, 0.3438, 0.75, 0.125, 1.0, 0.125, 1.0, 0.3438, 0.75, 0.125, 0.75, 0.3438, 1.0, 0.125, 0.75, 0.125, 1.0, 0.3438])
me_cube_006.use_remesh_preserve_volume = False
me_cube_006.use_remesh_preserve_attributes = False
me_cube_006.use_mirror_vertex_groups = False
me_cube_006.update()
me_cube_008 = bpy.data.meshes.new('Cube.008')
me_cube_008.from_pydata([(1.05, -2.186e-09, -0.5), (1.05, -2.186e-09, 0.5), (-1.05, 2.186e-09, 0.5), (-1.05, 2.186e-09, -0.5), (-5.96e-08, 0.0, 0.5), (-5.96e-08, 0.0, -0.5), (-5.96e-08, 0.0, -0.5), (-5.96e-08, 0.0, 0.5), (-1.05, 2.186e-09, -0.5), (-1.05, 2.186e-09, 0.5), (1.05, -2.186e-09, 0.5), (1.05, -2.186e-09, -0.5), (0.27, 0.01, -0.18), (-0.27, 0.01, -0.18), (-0.27, 0.2, -0.18), (0.27, 0.2, -0.18), (0.27, 0.01, 0.55), (-0.27, 0.01, 0.55), (-0.27, 0.2, 0.55), (0.27, 0.2, 0.55), (-0.37, 0.01, -0.08), (-0.37, 0.01, 0.45), (0.37, 0.01, -0.08), (0.37, 0.01, 0.45), (-0.37, 0.2, -0.08), (-0.37, 0.2, 0.45), (0.37, 0.2, -0.08), (0.37, 0.2, 0.45), (-2.98e-08, 0.2, 0.185), (0.0, 0.01, 0.185)], [], [(1, 5, 4), (1, 0, 5), (4, 5, 3), (4, 3, 2), (8, 6, 9), (9, 6, 7), (7, 11, 10), (6, 11, 7), (19, 18, 17, 16), (20, 21, 25, 24), (23, 22, 26, 27), (19, 16, 23, 27), (18, 25, 21, 17), (13, 20, 24, 14), (15, 26, 22, 12), (19, 28, 18), (14, 28, 15), (29, 16, 17), (29, 13, 12), (28, 25, 18), (28, 24, 25), (14, 24, 28), (27, 28, 19), (26, 28, 27), (26, 15, 28), (23, 16, 29), (22, 23, 29), (22, 29, 12), (29, 17, 21), (29, 21, 20), (13, 29, 20)])
me_cube_008.polygons.foreach_set('use_smooth', [0, 0, 0, 0, 0, 0, 0, 0, 1, 1, 1, 1, 1, 1, 1, 1, 1, 1, 1, 1, 1, 1, 1, 1, 1, 1, 1, 1, 1, 1, 1])
_uv = me_cube_008.uv_layers.new(name='UVTex')
_uv.uv.foreach_set('vector', [0.75, 0.3438, 1.0, 0.125, 1.0, 0.3438, 0.75, 0.3438, 0.75, 0.125, 1.0, 0.125, 0.75, 0.3437, 0.75, 0.125, 1.0, 0.125, 0.75, 0.3437, 1.0, 0.125, 1.0, 0.3437, 1.0, 0.125, 0.75, 0.125, 1.0, 0.3437, 1.0, 0.3437, 0.75, 0.125, 0.75, 0.3437, 1.0, 0.3438, 0.75, 0.125, 0.75, 0.3438, 1.0, 0.125, 0.75, 0.125, 1.0, 0.3438, 0.6562, 0.03125, 0.7188, 0.03125, 0.7188, 0.09375, 0.6562, 0.09375, 0.6562, 0.03125, 0.7188, 0.03125, 0.7188, 0.09375, 0.6562, 0.09375, 0.6562, 0.03125, 0.7188, 0.03125, 0.7188, 0.09375, 0.6562, 0.09375, 0.6562, 0.03125, 0.7188, 0.03125, 0.7188, 0.09375, 0.6562, 0.09375, 0.6562, 0.03125, 0.7188, 0.03125, 0.7188, 0.09375, 0.6562, 0.09375, 0.6562, 0.03125, 0.7188, 0.03125, 0.7188, 0.09375, 0.6562, 0.09375, 0.6562, 0.03125, 0.7188, 0.03125, 0.7188, 0.09375, 0.6562, 0.09375, 0.6562, 0.03125, 0.7188, 0.03125, 0.7188, 0.09375, 0.6562, 0.03125, 0.7188, 0.03125, 0.7188, 0.09375, 0.6562, 0.03125, 0.7188, 0.03125, 0.7188, 0.09375, 0.6562, 0.03125, 0.7188, 0.03125, 0.7188, 0.09375, 0.6562, 0.03125, 0.7188, 0.03125, 0.7188, 0.09375, 0.6562, 0.03125, 0.7188, 0.03125, 0.7188, 0.09375, 0.6562, 0.03125, 0.7188, 0.03125, 0.7188, 0.09375, 0.6562, 0.03125, 0.7188, 0.03125, 0.7188, 0.09375, 0.6562, 0.03125, 0.7188, 0.03125, 0.7188, 0.09375, 0.6562, 0.03125, 0.7188, 0.03125, 0.7188, 0.09375, 0.6562, 0.03125, 0.7188, 0.03125, 0.7188, 0.09375, 0.6562, 0.03125, 0.7188, 0.03125, 0.7188, 0.09375, 0.6562, 0.03125, 0.7188, 0.03125, 0.7188, 0.09375, 0.6562, 0.03125, 0.7188, 0.03125, 0.7188, 0.09375, 0.6562, 0.03125, 0.7188, 0.03125, 0.7188, 0.09375, 0.6562, 0.03125, 0.7188, 0.03125, 0.7188, 0.09375])
me_cube_008.use_remesh_preserve_volume = False
me_cube_008.use_remesh_preserve_attributes = False
me_cube_008.use_mirror_vertex_groups = False
me_cube_008.update()
me_cube_004 = bpy.data.meshes.new('Cube.004')
me_cube_004.from_pydata([(4.8, 2.45, 0.7), (4.8, 0.25, 0.7), (3.3, 0.25, 0.7), (3.3, 2.45, 0.7), (4.8, 2.45, 3.7), (4.8, 0.25, 3.7), (3.3, 0.25, 3.7), (3.3, 2.45, 3.7), (3.2, 2.55, 4.7), (3.2, 0.15, 4.7), (4.9, 0.15, 4.7), (4.9, 2.55, 4.7), (5.0, 2.65, 4.8), (5.0, 0.05, 4.8), (3.1, 0.05, 4.8), (3.1, 2.65, 4.8), (3.0, 2.75, 4.7), (5.1, 2.75, 4.7), (3.0, -0.05, 4.7), (5.1, -0.05, 4.7), (4.8, 1.75, 3.7), (4.8, 0.95, 3.7), (4.9, 0.95, 4.7), (4.9, 1.75, 4.7), (3.3, 0.95, 3.7), (3.3, 1.75, 3.7), (3.2, 1.75, 4.7), (3.2, 0.95, 4.7), (4.05, 0.25, 3.7), (4.05, 0.15, 4.7), (4.05, 2.45, 3.7), (4.05, 2.55, 4.7), (4.8, 4.35, 2.8), (4.8, 5.05, 0.7), (4.8, 5.05, 1.8), (4.7, 5.05, 1.8), (4.7, 4.35, 2.8), (4.8, 2.45, 2.8), (3.4, 2.45, 2.8), (3.4, 3.5, 2.8), (4.8, 3.5, 2.8), (4.05, 2.45, 2.8), (3.8, 3.5, 2.8), (4.7, 3.5, 2.8), (3.8, 5.05, 0.7), (4.7, 5.05, 0.7), (3.8, 2.45, 2.6), (3.8, 3.5, 2.6), (3.4, 3.5, 2.6), (3.4, 2.45, 2.6), (3.8, 2.45, 0.7), (4.8, 2.45, 4.7), (4.05, 2.45, 4.7), (4.025, 1.375, 5.8), (4.025, 1.375, 4.9), (4.025, 1.325, 4.9), (4.025, 1.325, 5.8), (4.075, 1.375, 5.8), (4.075, 1.375, 4.9), (4.075, 1.325, 4.9), (4.075, 1.325, 5.8), (3.5, 1.6, 4.9), (3.5, 1.6, 4.8), (3.5, 1.1, 4.8), (3.5, 1.1, 4.9), (4.6, 1.6, 4.9), (4.6, 1.6, 4.8), (4.6, 1.1, 4.8), (4.6, 1.1, 4.9)], [], [(12, 15, 14, 13), (15, 12, 17, 16), (14, 15, 16, 18), (13, 14, 18, 19), (12, 13, 19, 17), (5, 21, 22, 10), (21, 20, 23, 22), (20, 4, 11, 23), (7, 25, 26, 8), (25, 24, 27, 26), (24, 6, 9, 27), (6, 28, 29, 9), (28, 5, 10, 29), (30, 7, 8, 31), (0, 4, 5, 1), (2, 6, 7, 3), (1, 5, 6, 2), (34, 0, 33), (0, 34, 32), (34, 33, 45, 35), (32, 34, 35, 36), (7, 30, 41, 38), (4, 37, 41, 30), (32, 36, 43, 40), (43, 45, 44, 42), (35, 45, 43, 36), (42, 47, 48, 39), (39, 48, 49, 38), (38, 41, 42, 39), (3, 49, 46, 50), (44, 47, 42), (47, 50, 46), (44, 50, 47), (43, 42, 41), (43, 41, 37), (43, 37, 40), (37, 0, 40), (40, 0, 32), (4, 30, 52, 51), (30, 31, 52), (4, 51, 11), (55, 56, 53, 54), (57, 60, 59, 58), (53, 57, 58, 54), (55, 59, 60, 56), (56, 60, 57, 53), (63, 64, 61, 62), (65, 68, 67, 66), (61, 65, 66, 62), (63, 67, 68, 64), (64, 68, 65, 61), (3, 7, 38, 49)])
_uv = me_cube_004.uv_layers.new(name='UVTex')
_uv.uv.foreach_set('vector', [0.1562, 0.03125, 0.2188, 0.03125, 0.2188, 0.09375, 0.1562, 0.09375, 0.9062, 0.03125, 0.9688, 0.03125, 0.9688, 0.09375, 0.9062, 0.09375, 0.9062, 0.03125, 0.9688, 0.03125, 0.9688, 0.09375, 0.9062, 0.09375, 0.9062, 0.03125, 0.9688, 0.03125, 0.9688, 0.09375, 0.9062, 0.09375, 0.9062, 0.03125, 0.9688, 0.03125, 0.9688, 0.09375, 0.9062, 0.09375, 0.2656, 0.1406, 0.4844, 0.1406, 0.4844, 0.3594, 0.2656, 0.3594, 0.2656, 0.1406, 0.4844, 0.1406, 0.4844, 0.3594, 0.2656, 0.3594, 0.2656, 0.1406, 0.4844, 0.1406, 0.4844, 0.3594, 0.2656, 0.3594, 0.2656, 0.1406, 0.4844, 0.1406, 0.4844, 0.3594, 0.2656, 0.3594, 0.2656, 0.1406, 0.4844, 0.1406, 0.4844, 0.3594, 0.2656, 0.3594, 0.2656, 0.1406, 0.4844, 0.1406, 0.4844, 0.3594, 0.2656, 0.3594, 0.2656, 0.1406, 0.4844, 0.1406, 0.4844, 0.3594, 0.2656, 0.3594, 0.2656, 0.1406, 0.4844, 0.1406, 0.4844, 0.3594, 0.2656, 0.3594, 0.2656, 0.1406, 0.4844, 0.1406, 0.4844, 0.3594, 0.2656, 0.3594, 0.1562, 0.03125, 0.2188, 0.03125, 0.2188, 0.09375, 0.1562, 0.09375, 0.1562, 0.03125, 0.2188, 0.03125, 0.2188, 0.09375, 0.1562, 0.09375, 0.1562, 0.03125, 0.2188, 0.03125, 0.2188, 0.09375, 0.1562, 0.09375, 0.1562, 0.03125, 0.2188, 0.03125, 0.2188, 0.09375, 0.1562, 0.03125, 0.2188, 0.03125, 0.2188, 0.09375, 0.1562, 0.03125, 0.2188, 0.03125, 0.2188, 0.09375, 0.1562, 0.09375, 0.1562, 0.03125, 0.2188, 0.03125, 0.2188, 0.09375, 0.1562, 0.09375, 0.1562, 0.03125, 0.2188, 0.03125, 0.2188, 0.09375, 0.1562, 0.09375, 0.1562, 0.03125, 0.2188, 0.03125, 0.2188, 0.09375, 0.1562, 0.09375, 0.1562, 0.03125, 0.2188, 0.03125, 0.2188, 0.09375, 0.1562, 0.09375, 0.1562, 0.03125, 0.1562, 0.09375, 0.2188, 0.09375, 0.2188, 0.03125, 0.1562, 0.03125, 0.2188, 0.03125, 0.2188, 0.09375, 0.1562, 0.09375, 0.1562, 0.03125, 0.1562, 0.09375, 0.2188, 0.09375, 0.2188, 0.03125, 0.1562, 0.03125, 0.2188, 0.03125, 0.2188, 0.09375, 0.1562, 0.09375, 0.1562, 0.03125, 0.2188, 0.03125, 0.2188, 0.09375, 0.1562, 0.09375, 0.1562, 0.03125, 0.2188, 0.03125, 0.2188, 0.09375, 0.1562, 0.09375, 0.1562, 0.03125, 0.2188, 0.09375, 0.2188, 0.03125, 0.1562, 0.03125, 0.2188, 0.09375, 0.2188, 0.03125, 0.1562, 0.03125, 0.2188, 0.09375, 0.2188, 0.03125, 0.1562, 0.03125, 0.2188, 0.03125, 0.2188, 0.09375, 0.1562, 0.03125, 0.2188, 0.03125, 0.2188, 0.09375, 0.1562, 0.03125, 0.2188, 0.03125, 0.2188, 0.09375, 0.1562, 0.03125, 0.2188, 0.03125, 0.2188, 0.09375, 0.1562, 0.03125, 0.2188, 0.03125, 0.2188, 0.09375, 0.2656, 0.1562, 0.4844, 0.1562, 0.4844, 0.375, 0.2656, 0.375, 0.1562, 0.03125, 0.2188, 0.03125, 0.2188, 0.09375, 0.1562, 0.03125, 0.2188, 0.03125, 0.2188, 0.09375, 0.1562, 0.03125, 0.2188, 0.03125, 0.2188, 0.09375, 0.1562, 0.09375, 0.1562, 0.03125, 0.2188, 0.03125, 0.2188, 0.09375, 0.1562, 0.09375, 0.1562, 0.03125, 0.2188, 0.03125, 0.2188, 0.09375, 0.1562, 0.09375, 0.1562, 0.03125, 0.2188, 0.03125, 0.2188, 0.09375, 0.1562, 0.09375, 0.1562, 0.03125, 0.2188, 0.03125, 0.2188, 0.09375, 0.1562, 0.09375, 0.1562, 0.03125, 0.2188, 0.03125, 0.2188, 0.09375, 0.1562, 0.09375, 0.1562, 0.03125, 0.2188, 0.03125, 0.2188, 0.09375, 0.1562, 0.09375, 0.1562, 0.03125, 0.2188, 0.03125, 0.2188, 0.09375, 0.1562, 0.09375, 0.1562, 0.03125, 0.2188, 0.03125, 0.2188, 0.09375, 0.1562, 0.09375, 0.1562, 0.03125, 0.2188, 0.03125, 0.2188, 0.09375, 0.1562, 0.09375, 0.1562, 0.03125, 0.2188, 0.03125, 0.2188, 0.09375, 0.1562, 0.09375])
me_cube_004.use_remesh_preserve_volume = False
me_cube_004.use_remesh_preserve_attributes = False
me_cube_004.use_mirror_vertex_groups = False
me_cube_004.update()
me_cube = bpy.data.meshes.new('Cube')
me_cube.from_pydata([(-3.6, 7.1, 0.7), (-3.6, 6.6, 0.7), (-4.0, 6.6, 0.7), (-4.0, 7.1, 0.7), (-3.6, 7.1, 1.65), (-3.6, 6.6, 1.65), (-4.0, 6.6, 1.65), (-4.0, 7.1, 1.65), (-3.6, 6.95, 1.8), (-3.6, 6.75, 1.8), (-4.0, 6.75, 1.8), (-4.0, 6.95, 1.8), (5.571, 4.511, -0.6), (5.6, 4.44, -0.6), (5.571, 4.369, -0.6), (5.5, 4.34, -0.6), (5.429, 4.369, -0.6), (5.4, 4.44, -0.6), (5.429, 4.511, -0.6), (5.5, 4.54, -0.6), (5.571, 4.511, 0.8), (5.6, 4.44, 0.8), (5.571, 4.369, 0.8), (5.5, 4.34, 0.8), (5.429, 4.369, 0.8), (5.4, 4.44, 0.8), (5.429, 4.511, 0.8), (5.5, 4.54, 0.8), (6.38, 8.0, 0.35), (6.38, 5.1, 0.35), (4.88, 5.1, 6.706e-08), (4.88, 8.0, 6.706e-08), (6.38, 8.0, 0.7), (6.38, 5.1, 0.7), (4.88, 5.1, 0.7), (4.88, 8.0, 0.7), (4.9, 7.6, 2.2), (4.9, 7.6, 0.7), (4.9, 5.25, 0.7), (4.9, 5.25, 2.2), (6.1, 7.6, 2.2), (6.1, 7.6, 0.7), (6.1, 5.25, 0.7), (6.1, 5.25, 2.2), (5.7, 7.6, 2.4), (5.7, 5.25, 2.4), (5.3, 7.6, 2.4), (5.3, 5.25, 2.4), (4.9, 5.25, 1.3), (4.9, 5.25, 0.8), (4.9, 4.15, 0.8), (4.9, 4.15, 1.3), (6.1, 5.25, 1.3), (6.1, 5.25, 0.8), (6.1, 4.15, 0.8), (6.1, 4.15, 1.3), (5.35, 4.15, 1.3), (5.65, 4.15, 1.3), (5.65, 3.9, 1.7), (5.35, 5.25, 1.3), (5.35, 3.9, 1.7), (5.65, 4.1, 1.9), (5.35, 4.1, 1.9), (5.65, 5.25, 1.3)], [], [(1, 5, 6, 2), (4, 0, 3, 7), (7, 11, 8, 4), (11, 10, 9, 8), (10, 6, 5, 9), (1, 0, 8, 9), (8, 0, 4), (9, 5, 1), (10, 11, 3, 2), (6, 10, 2), (11, 7, 3), (12, 20, 21, 13), (13, 21, 22, 14), (14, 22, 23, 15), (15, 23, 24, 16), (16, 24, 25, 17), (17, 25, 26, 18), (18, 26, 27, 19), (20, 12, 19, 27), (28, 29, 30, 31), (32, 35, 34, 33), (28, 32, 33, 29), (29, 33, 34, 30), (32, 28, 31, 35), (38, 39, 36, 37), (40, 43, 42, 41), (36, 40, 41, 37), (37, 41, 42, 38), (38, 42, 43, 39), (43, 40, 44, 45), (36, 39, 47, 46), (44, 46, 47, 45), (39, 43, 45, 47), (36, 46, 44, 40), (50, 51, 48, 49), (52, 55, 54, 53), (49, 53, 54, 50), (48, 59, 49), (63, 52, 53), (55, 57, 54), (56, 51, 50), (51, 56, 59, 48), (57, 55, 52, 63), (57, 63, 58), (59, 56, 60), (60, 58, 63, 59), (57, 58, 60, 56), (57, 56, 50, 54), (60, 58, 61, 62), (62, 61, 63, 59), (63, 61, 58), (60, 62, 59)])
me_cube.polygons.foreach_set('use_smooth', [0, 0, 0, 0, 0, 0, 0, 0, 0, 0, 0, 1, 1, 1, 1, 1, 1, 1, 1, 1, 1, 1, 1, 1, 1, 1, 1, 1, 1, 1, 1, 1, 1, 1, 1, 1, 1, 1, 1, 1, 1, 1, 1, 1, 1, 1, 1, 1, 1, 1, 1, 1])
_k = set([(44, 45), (46, 47), (56, 57)])
me_cube.attributes.new('sharp_edge', 'BOOLEAN', 'EDGE').data.foreach_set('value', [ (min(e.vertices), max(e.vertices)) in _k for e in me_cube.edges])
_uv = me_cube.uv_layers.new(name='UVTex')
_uv.uv.foreach_set('vector', [0.9062, 0.03125, 0.9688, 0.03125, 0.9688, 0.09375, 0.9062, 0.09375, 0.9062, 0.03125, 0.9688, 0.03125, 0.9688, 0.09375, 0.9062, 0.09375, 0.9062, 0.03125, 0.9688, 0.03125, 0.9688, 0.09375, 0.9062, 0.09375, 0.9062, 0.03125, 0.9688, 0.03125, 0.9688, 0.09375, 0.9062, 0.09375, 0.9062, 0.03125, 0.9688, 0.03125, 0.9688, 0.09375, 0.9062, 0.09375, 0.9062, 0.03125, 0.9688, 0.03125, 0.9688, 0.09375, 0.9062, 0.09375, 0.9062, 0.03125, 0.9688, 0.03125, 0.9688, 0.09375, 0.9062, 0.03125, 0.9688, 0.03125, 0.9688, 0.09375, 0.9062, 0.03125, 0.9688, 0.03125, 0.9688, 0.09375, 0.9062, 0.09375, 0.9062, 0.03125, 0.9688, 0.03125, 0.9688, 0.09375, 0.9062, 0.03125, 0.9688, 0.03125, 0.9688, 0.09375, 0.01562, 0.1875, 0.04688, 0.1875, 0.04688, 0.3125, 0.01562, 0.3125, 0.01562, 0.1875, 0.04688, 0.1875, 0.04688, 0.3125, 0.01562, 0.3125, 0.01562, 0.1875, 0.04688, 0.1875, 0.04688, 0.3125, 0.01562, 0.3125, 0.01562, 0.1875, 0.04688, 0.1875, 0.04688, 0.3125, 0.01562, 0.3125, 0.01562, 0.1875, 0.04688, 0.1875, 0.04688, 0.3125, 0.01562, 0.3125, 0.01562, 0.1875, 0.04688, 0.1875, 0.04688, 0.3125, 0.01562, 0.3125, 0.01562, 0.1875, 0.04688, 0.1875, 0.04688, 0.3125, 0.01562, 0.3125, 0.01562, 0.1875, 0.04688, 0.1875, 0.04688, 0.3125, 0.01562, 0.3125, 0.2812, 0.03125, 0.3438, 0.03125, 0.3438, 0.09375, 0.2812, 0.09375, 0.125, 0.6875, 0.125, 0.5625, 0.375, 0.5625, 0.375, 0.6875, 0.2812, 0.03125, 0.3438, 0.03125, 0.3438, 0.09375, 0.2812, 0.09375, 0.2812, 0.03125, 0.3438, 0.03125, 0.3438, 0.09375, 0.2812, 0.09375, 0.2812, 0.03125, 0.3438, 0.03125, 0.3438, 0.09375, 0.2812, 0.09375, 0.01562, 0.1875, 0.04688, 0.1875, 0.04688, 0.3125, 0.01562, 0.3125, 0.04688, 0.1875, 0.04688, 0.3125, 0.01562, 0.3125, 0.01562, 0.1875, 0.25, 0.125, 0.0, 0.125, 0.0, 0.375, 0.25, 0.375, 0.01562, 0.1875, 0.04688, 0.1875, 0.04688, 0.3125, 0.01562, 0.3125, 0.01562, 0.1875, 0.04688, 0.1875, 0.04688, 0.3125, 0.01562, 0.3125, 0.04688, 0.1875, 0.04688, 0.3125, 0.01562, 0.3125, 0.01562, 0.1875, 0.04688, 0.1875, 0.04688, 0.3125, 0.01562, 0.3125, 0.01562, 0.1875, 0.01562, 0.1875, 0.04688, 0.1875, 0.04688, 0.3125, 0.01562, 0.3125, 0.01562, 0.1875, 0.04688, 0.1875, 0.04688, 0.3125, 0.01562, 0.3125, 0.01562, 0.1875, 0.04688, 0.1875, 0.04688, 0.3125, 0.01562, 0.3125, 0.01562, 0.1875, 0.04688, 0.1875, 0.04688, 0.3125, 0.01562, 0.3125, 0.04688, 0.1875, 0.04688, 0.3125, 0.01562, 0.3125, 0.01562, 0.1875, 0.01562, 0.1875, 0.04688, 0.1875, 0.04688, 0.3125, 0.01562, 0.3125, 0.01562, 0.1875, 0.04688, 0.1875, 0.04688, 0.3125, 0.01562, 0.1875, 0.04688, 0.1875, 0.04688, 0.3125, 0.04688, 0.1875, 0.04688, 0.3125, 0.01562, 0.1875, 0.04688, 0.1875, 0.04688, 0.3125, 0.01562, 0.1875, 0.01562, 0.1875, 0.04688, 0.1875, 0.04688, 0.3125, 0.01562, 0.3125, 0.01562, 0.1875, 0.04688, 0.1875, 0.04688, 0.3125, 0.01562, 0.3125, 0.04688, 0.1875, 0.04688, 0.3125, 0.01562, 0.1875, 0.04688, 0.3125, 0.01562, 0.1875, 0.04688, 0.1875, 0.01562, 0.1875, 0.04688, 0.1875, 0.04688, 0.3125, 0.01562, 0.3125, 0.01562, 0.1875, 0.04688, 0.1875, 0.04688, 0.3125, 0.01562, 0.3125, 0.04688, 0.1875, 0.04688, 0.3125, 0.01562, 0.3125, 0.01562, 0.1875, 0.01562, 0.1875, 0.04688, 0.1875, 0.04688, 0.3125, 0.01562, 0.3125, 0.01562, 0.1875, 0.04688, 0.1875, 0.04688, 0.3125, 0.01562, 0.3125, 0.04688, 0.3125, 0.01562, 0.1875, 0.04688, 0.1875, 0.01562, 0.1875, 0.04688, 0.1875, 0.04688, 0.3125])
me_cube.use_remesh_preserve_volume = False
me_cube.use_remesh_preserve_attributes = False
me_cube.use_mirror_vertex_groups = False
me_cube.update()
me_plane_001 = bpy.data.meshes.new('Plane.001')
me_plane_001.from_pydata([(4.88, 10.0, 0.4), (4.88, 10.0, 0.7), (-4.88, 10.0, 0.7), (-4.88, 10.0, 0.4), (4.88, 7.3, -0.6), (-4.88, 7.3, -0.6)], [], [(0, 3, 2, 1), (3, 0, 4, 5)])
_uv = me_plane_001.uv_layers.new(name='UVTex')
_uv.uv.foreach_set('vector', [0.2812, 0.03125, 0.3438, 0.03125, 0.3438, 0.09375, 0.2812, 0.09375, 0.2812, 0.03125, 0.3438, 0.03125, 0.3438, 0.09375, 0.2812, 0.09375])
me_plane_001.use_remesh_preserve_volume = False
me_plane_001.use_remesh_preserve_attributes = False
me_plane_001.use_mirror_vertex_groups = False
me_plane_001.update()
me_plane = bpy.data.meshes.new('Plane')
me_plane.from_pydata([(4.88, -5.96e-08, -0.6), (4.88, -7.3, -0.6), (4.88, -10.0, 0.7), (4.88, 3.576e-07, 0.7), (4.88, -10.0, 0.4)], [], [(1, 0, 3), (2, 4, 1), (2, 1, 3)])
_uv = me_plane.uv_layers.new(name='UVTex')
_uv.uv.foreach_set('vector', [0.2812, 0.03125, 0.3438, 0.03125, 0.3438, 0.09375, 0.2812, 0.03125, 0.3438, 0.03125, 0.3438, 0.09375, 0.2812, 0.03125, 0.3438, 0.03125, 0.3438, 0.09375])
me_plane.use_remesh_preserve_volume = False
me_plane.use_remesh_preserve_attributes = False
me_plane.use_mirror_vertex_groups = False
me_plane.update()
me_loading = bpy.data.meshes.new('Loading')
me_loading.from_pydata([(-4.768e-07, 0.0, 9.537e-07), (5.0, -2.44, 9.537e-07), (5.0, -3.576e-07, 9.537e-07), (3.7, -2.44, -0.3), (-2.384e-06, -2.44, -0.3), (-2.384e-06, -2.44, 9.537e-07), (3.7, -5.364e-07, -0.3), (-2.146e-06, -2.571e-07, -0.3)], [], [(2, 0, 5, 1), (5, 4, 3), (5, 3, 1), (1, 3, 6, 2), (6, 3, 4, 7)])
_uv = me_loading.uv_layers.new(name='UVTex')
_uv.uv.foreach_set('vector', [0.5, 0.75, 0.0, 0.75, 0.0, 1.0, 0.5, 1.0, 0.2812, 0.03125, 0.3438, 0.03125, 0.3438, 0.09375, 0.2812, 0.03125, 0.3438, 0.03125, 0.3438, 0.09375, 0.2812, 0.03125, 0.3438, 0.03125, 0.3438, 0.09375, 0.2812, 0.09375, 0.2812, 0.03125, 0.3438, 0.03125, 0.3438, 0.09375, 0.2812, 0.09375])
me_loading.use_remesh_preserve_volume = False
me_loading.use_remesh_preserve_attributes = False
me_loading.use_mirror_vertex_groups = False
me_loading.update()
me_deck = bpy.data.meshes.new('Deck')
me_deck.from_pydata([(5.0, 1.22, 0.0), (5.0, -1.22, 0.0), (-5.0, -1.22, 0.0), (-5.0, 1.22, 0.0)], [], [(0, 3, 2, 1)])
_uv = me_deck.uv_layers.new(name='UVTex')
_uv.uv.foreach_set('vector', [0.0, 0.5, 0.5, 0.5, 0.5, 0.75, 0.0, 0.75])
me_deck.use_remesh_preserve_volume = False
me_deck.use_remesh_preserve_attributes = False
me_deck.use_mirror_vertex_groups = False
me_deck.update()

# ---- objects
ob_ship_nav_tail = bpy.data.objects.new('ship_nav_tail', light_lamp_004)
ob_mesh_005 = bpy.data.objects.new('Mesh.005', me_mesh_932)
ob_mesh_004 = bpy.data.objects.new('Mesh.004', me_mesh_932)
ob_tire_004 = bpy.data.objects.new('Tire.004', me_mesh_927)
ob_tire_003 = bpy.data.objects.new('Tire.003', me_mesh_927)
ob_tire_002 = bpy.data.objects.new('Tire.002', me_mesh_927)
ob_tire_001 = bpy.data.objects.new('Tire.001', me_mesh_927)
ob_tire = bpy.data.objects.new('Tire', me_mesh_927)
ob_mesh_799 = bpy.data.objects.new('Mesh.799', me_mesh_815)
ob_spot_002 = bpy.data.objects.new('Spot.002', light_lamp_003)
ob_spot_001 = bpy.data.objects.new('Spot.001', light_lamp_003)
ob_spot = bpy.data.objects.new('Spot', light_lamp_003)
ob_bollard_003 = bpy.data.objects.new('Bollard.003', me_cube_016)
ob_bollard_002 = bpy.data.objects.new('Bollard.002', me_cube_016)
ob_bollard_001 = bpy.data.objects.new('Bollard.001', me_cube_016)
ob_ship_mast_powered = bpy.data.objects.new('ship_mast_powered', light_lamp_002)
ob_ship_nav_right = bpy.data.objects.new('ship_nav_right', light_lamp_001)
ob_ship_nav_left = bpy.data.objects.new('ship_nav_left', light_lamp)
ob_bollard = bpy.data.objects.new('Bollard', me_cube_016)
ob_winch_003 = bpy.data.objects.new('Winch.003', me_cube_014)
ob_winch_002 = bpy.data.objects.new('Winch.002', me_cube_014)
ob_winch_001 = bpy.data.objects.new('Winch.001', me_cube_014)
ob_winch = bpy.data.objects.new('Winch', me_cube_014)
ob_lever_003 = bpy.data.objects.new('Lever.003', me_cube_012)
ob_lever_002 = bpy.data.objects.new('Lever.002', me_cube_012)
ob_lever_001 = bpy.data.objects.new('Lever.001', me_cube_012)
ob_lever = bpy.data.objects.new('Lever', me_cube_012)
ob_roof_001 = bpy.data.objects.new('Roof.001', me_plane_003)
ob_roof = bpy.data.objects.new('Roof', me_plane_003)
ob_seat_007 = bpy.data.objects.new('Seat.007', me_plane_002)
ob_seat_006 = bpy.data.objects.new('Seat.006', me_plane_002)
ob_seat_005 = bpy.data.objects.new('Seat.005', me_plane_002)
ob_seat_004 = bpy.data.objects.new('Seat.004', me_plane_002)
ob_seat_003 = bpy.data.objects.new('Seat.003', me_plane_002)
ob_seat = bpy.data.objects.new('Seat', me_plane_002)
ob_seat_001 = bpy.data.objects.new('Seat.001', me_plane_002)
ob_seat_002 = bpy.data.objects.new('Seat.002', me_plane_002)
ob_marker_003 = bpy.data.objects.new('Marker.003', me_cube_010)
ob_marker_004 = bpy.data.objects.new('Marker.004', me_cube_010)
ob_marker_005 = bpy.data.objects.new('Marker.005', me_cube_010)
ob_marker_006 = bpy.data.objects.new('Marker.006', me_cube_010)
ob_marker_007 = bpy.data.objects.new('Marker.007', me_cube_010)
ob_marker = bpy.data.objects.new('Marker', me_cube_010)
ob_marker_001 = bpy.data.objects.new('Marker.001', me_cube_010)
ob_marker_002 = bpy.data.objects.new('Marker.002', me_cube_010)
ob_fence1_012 = bpy.data.objects.new('Fence1.012', me_cube_006)
ob_fence1_011 = bpy.data.objects.new('Fence1.011', me_cube_006)
ob_fence1_010 = bpy.data.objects.new('Fence1.010', me_cube_006)
ob_fence1_009 = bpy.data.objects.new('Fence1.009', me_cube_006)
ob_fence1_008 = bpy.data.objects.new('Fence1.008', me_cube_006)
ob_fence1_007 = bpy.data.objects.new('Fence1.007', me_cube_006)
ob_fence2_015 = bpy.data.objects.new('Fence2.015', me_cube_008)
ob_fence2_014 = bpy.data.objects.new('Fence2.014', me_cube_008)
ob_fence2_013 = bpy.data.objects.new('Fence2.013', me_cube_008)
ob_fence2_012 = bpy.data.objects.new('Fence2.012', me_cube_008)
ob_fence2_011 = bpy.data.objects.new('Fence2.011', me_cube_008)
ob_fence2_010 = bpy.data.objects.new('Fence2.010', me_cube_008)
ob_fence2_009 = bpy.data.objects.new('Fence2.009', me_cube_008)
ob_fence2_008 = bpy.data.objects.new('Fence2.008', me_cube_008)
ob_fence2_007 = bpy.data.objects.new('Fence2.007', me_cube_008)
ob_fence2_006 = bpy.data.objects.new('Fence2.006', me_cube_008)
ob_fence1_006 = bpy.data.objects.new('Fence1.006', me_cube_006)
ob_fence1_005 = bpy.data.objects.new('Fence1.005', me_cube_006)
ob_fence2_005 = bpy.data.objects.new('Fence2.005', me_cube_008)
ob_fence2_004 = bpy.data.objects.new('Fence2.004', me_cube_008)
ob_fence2_001 = bpy.data.objects.new('Fence2.001', me_cube_008)
ob_fence2 = bpy.data.objects.new('Fence2', me_cube_008)
ob_fence1_003 = bpy.data.objects.new('Fence1.003', me_cube_006)
ob_fence1_002 = bpy.data.objects.new('Fence1.002', me_cube_006)
ob_fence1_001 = bpy.data.objects.new('Fence1.001', me_cube_006)
ob_fence1 = bpy.data.objects.new('Fence1', me_cube_006)
ob_cube_002 = bpy.data.objects.new('Cube.002', me_cube_004)
ob_motor_001 = bpy.data.objects.new('Motor.001', me_cube)
ob_motor = bpy.data.objects.new('Motor', me_cube)
ob_front = bpy.data.objects.new('Front', me_plane_001)
ob_sides = bpy.data.objects.new('Sides', me_plane)
ob_loading = bpy.data.objects.new('Loading', me_loading)
ob_loading_001 = bpy.data.objects.new('Loading.001', me_loading)
ob_plane_007 = bpy.data.objects.new('Plane.007', me_deck)
ob_plane_006 = bpy.data.objects.new('Plane.006', me_deck)
ob_plane_005 = bpy.data.objects.new('Plane.005', me_deck)
ob_plane_004 = bpy.data.objects.new('Plane.004', me_deck)
ob_plane_003 = bpy.data.objects.new('Plane.003', me_deck)
ob_plane_002 = bpy.data.objects.new('Plane.002', me_deck)
ob_plane_001 = bpy.data.objects.new('Plane.001', me_deck)
ob_plane = bpy.data.objects.new('Plane', me_deck)

# ---- transforms, parenting, visibility, modifiers, constraints
ob_ship_nav_tail.location = (-4.05, -11.45, 5.6)
ob_ship_nav_tail.rotation_euler = (0.0, 0.0, -3.142)
ob_ship_nav_tail.lock_rotations_4d = False
ob_ship_nav_tail.empty_display_type = 'ARROWS'
ob_ship_nav_tail.lineart.crease_threshold = 0.0
ob_mesh_005.location = (1.2, -2.303, 1.391)
ob_mesh_005.rotation_euler = (0.0, -0.0, -3.142)
ob_mesh_005.lock_rotations_4d = False
ob_mesh_005.empty_display_type = 'ARROWS'
ob_mesh_005.lineart.crease_threshold = 0.0
ob_mesh_004.location = (1.2, -7.013, 1.441)
ob_mesh_004.lock_rotations_4d = False
ob_mesh_004.empty_display_type = 'ARROWS'
ob_mesh_004.lineart.crease_threshold = 0.0
ob_tire_004.location = (1.2, -6.95, 1.54)
ob_tire_004.rotation_euler = (0.0, -0.0, -1.571)
ob_tire_004.lock_rotations_4d = False
ob_tire_004.empty_display_type = 'ARROWS'
ob_tire_004.lineart.crease_threshold = 0.0
_m = ob_tire_004.modifiers.new('EdgeSplit', 'EDGE_SPLIT')
_m.split_angle = 0.7854
ob_tire_003.location = (0.5, -2.85, 0.7)
ob_tire_003.rotation_euler = (0.0, -0.0, -3.142)
ob_tire_003.lock_rotations_4d = False
ob_tire_003.empty_display_type = 'ARROWS'
ob_tire_003.lineart.crease_threshold = 0.0
_m = ob_tire_003.modifiers.new('EdgeSplit', 'EDGE_SPLIT')
_m.split_angle = 0.7854
ob_tire_002.location = (0.5, -5.95, 0.7)
ob_tire_002.rotation_euler = (0.0, -0.0, -3.142)
ob_tire_002.lock_rotations_4d = False
ob_tire_002.empty_display_type = 'ARROWS'
ob_tire_002.lineart.crease_threshold = 0.0
_m = ob_tire_002.modifiers.new('EdgeSplit', 'EDGE_SPLIT')
_m.split_angle = 0.7854
ob_tire_001.location = (1.9, -5.95, 0.7)
ob_tire_001.lock_rotations_4d = False
ob_tire_001.empty_display_type = 'ARROWS'
ob_tire_001.lineart.crease_threshold = 0.0
_m = ob_tire_001.modifiers.new('EdgeSplit', 'EDGE_SPLIT')
_m.split_angle = 0.7854
ob_tire.location = (1.9, -2.85, 0.7)
ob_tire.lock_rotations_4d = False
ob_tire.empty_display_type = 'ARROWS'
ob_tire.lineart.crease_threshold = 0.0
_m = ob_tire.modifiers.new('EdgeSplit', 'EDGE_SPLIT')
_m.split_angle = 0.7854
ob_mesh_799.location = (1.2, -4.6, 0.7)
ob_mesh_799.lock_rotations_4d = False
ob_mesh_799.empty_display_type = 'ARROWS'
ob_mesh_799.lineart.crease_threshold = 0.0
_m = ob_mesh_799.modifiers.new('EdgeSplit', 'EDGE_SPLIT')
_m.split_angle = 0.8727
ob_spot_002.location = (-3.2, -10.55, 3.6)
ob_spot_002.rotation_euler = (0.8727, -0.0, -0.6981)
ob_spot_002.lock_rotations_4d = False
ob_spot_002.empty_display_type = 'ARROWS'
ob_spot_002.lineart.crease_threshold = 0.0
ob_spot_001.location = (-3.2, -12.15, 3.6)
ob_spot_001.rotation_euler = (0.7854, -0.0, -2.269)
ob_spot_001.lock_rotations_4d = False
ob_spot_001.empty_display_type = 'ARROWS'
ob_spot_001.lineart.crease_threshold = 0.0
ob_spot.location = (-3.2, -11.35, 3.6)
ob_spot.rotation_euler = (0.6545, -0.0, -1.484)
ob_spot.lock_rotations_4d = False
ob_spot.empty_display_type = 'ARROWS'
ob_spot.lineart.crease_threshold = 0.0
ob_bollard_003.location = (-4.62, -0.82, 0.7)
ob_bollard_003.rotation_euler = (0.0, -0.0, -6.283)
ob_bollard_003.lock_rotations_4d = False
ob_bollard_003.empty_display_type = 'ARROWS'
ob_bollard_003.lineart.crease_threshold = 0.0
_m = ob_bollard_003.modifiers.new('EdgeSplit', 'EDGE_SPLIT')
_m.split_angle = 0.8727
ob_bollard_002.location = (4.62, -0.82, 0.7)
ob_bollard_002.rotation_euler = (0.0, -0.0, -6.283)
ob_bollard_002.lock_rotations_4d = False
ob_bollard_002.empty_display_type = 'ARROWS'
ob_bollard_002.lineart.crease_threshold = 0.0
_m = ob_bollard_002.modifiers.new('EdgeSplit', 'EDGE_SPLIT')
_m.split_angle = 0.8727
ob_bollard_001.location = (4.62, -19.18, 0.7)
ob_bollard_001.rotation_euler = (0.0, 0.0, -3.142)
ob_bollard_001.lock_rotations_4d = False
ob_bollard_001.empty_display_type = 'ARROWS'
ob_bollard_001.lineart.crease_threshold = 0.0
_m = ob_bollard_001.modifiers.new('EdgeSplit', 'EDGE_SPLIT')
_m.split_angle = 0.8727
ob_ship_mast_powered.location = (-4.05, -11.25, 5.9)
ob_ship_mast_powered.rotation_euler = (0.0, 0.0, -3.142)
ob_ship_mast_powered.lock_rotations_4d = False
ob_ship_mast_powered.empty_display_type = 'ARROWS'
ob_ship_mast_powered.lineart.crease_threshold = 0.0
ob_ship_nav_right.location = (-3.6, -11.2, 5.0)
ob_ship_nav_right.rotation_euler = (0.0, 0.0, -3.142)
ob_ship_nav_right.lock_rotations_4d = False
ob_ship_nav_right.empty_display_type = 'ARROWS'
ob_ship_nav_right.lineart.crease_threshold = 0.0
ob_ship_nav_left.location = (-4.5, -11.2, 5.0)
ob_ship_nav_left.rotation_euler = (0.0, 0.0, -3.142)
ob_ship_nav_left.lock_rotations_4d = False
ob_ship_nav_left.empty_display_type = 'ARROWS'
ob_ship_nav_left.lineart.crease_threshold = 0.0
ob_bollard.location = (-4.62, -19.18, 0.7)
ob_bollard.rotation_euler = (0.0, 0.0, -3.142)
ob_bollard.lock_rotations_4d = False
ob_bollard.empty_display_type = 'ARROWS'
ob_bollard.lineart.crease_threshold = 0.0
_m = ob_bollard.modifiers.new('EdgeSplit', 'EDGE_SPLIT')
_m.split_angle = 0.8727
ob_winch_003.location = (-2.8, -1.55, 0.7)
ob_winch_003.rotation_euler = (0.0, -0.0, -6.283)
ob_winch_003.lock_rotations_4d = False
ob_winch_003.empty_display_type = 'ARROWS'
ob_winch_003.lineart.crease_threshold = 0.0
ob_winch_002.location = (2.8, -1.55, 0.7)
ob_winch_002.rotation_euler = (0.0, -0.0, -6.283)
ob_winch_002.lock_rotations_4d = False
ob_winch_002.empty_display_type = 'ARROWS'
ob_winch_002.lineart.crease_threshold = 0.0
ob_winch_001.location = (2.8, -18.45, 0.7)
ob_winch_001.rotation_euler = (0.0, 0.0, -3.142)
ob_winch_001.lock_rotations_4d = False
ob_winch_001.empty_display_type = 'ARROWS'
ob_winch_001.lineart.crease_threshold = 0.0
ob_winch.location = (-2.8, -18.45, 0.7)
ob_winch.rotation_euler = (0.0, 0.0, -3.142)
ob_winch.lock_rotations_4d = False
ob_winch.empty_display_type = 'ARROWS'
ob_winch.lineart.crease_threshold = 0.0
ob_lever_003.location = (2.65, -0.35, 0.7)
ob_lever_003.rotation_euler = (0.6981, -0.0, -6.283)
ob_lever_003.lock_rotations_4d = False
ob_lever_003.empty_display_type = 'ARROWS'
ob_lever_003.lineart.crease_threshold = 0.0
ob_lever_002.location = (2.65, -19.65, 0.7)
ob_lever_002.rotation_euler = (0.6981, 0.0, -3.142)
ob_lever_002.lock_rotations_4d = False
ob_lever_002.empty_display_type = 'ARROWS'
ob_lever_002.lineart.crease_threshold = 0.0
ob_lever_001.location = (-2.65, -0.35, 0.7)
ob_lever_001.rotation_euler = (0.6981, -0.0, -6.283)
ob_lever_001.lock_rotations_4d = False
ob_lever_001.empty_display_type = 'ARROWS'
ob_lever_001.lineart.crease_threshold = 0.0
ob_lever.location = (-2.65, -19.65, 0.7)
ob_lever.rotation_euler = (0.6981, 0.0, -3.142)
ob_lever.lock_rotations_4d = False
ob_lever.empty_display_type = 'ARROWS'
ob_lever.lineart.crease_threshold = 0.0
ob_roof_001.location = (3.7, -10.8, 0.7)
ob_roof_001.rotation_euler = (0.0, 0.0, -3.142)
ob_roof_001.scale = (1.0, 1.778, 1.0)
ob_roof_001.lock_rotations_4d = False
ob_roof_001.empty_display_type = 'ARROWS'
ob_roof_001.lineart.crease_threshold = 0.0
_m = ob_roof_001.modifiers.new('EdgeSplit', 'EDGE_SPLIT')
ob_roof.location = (-3.7, -7.1, 0.7)
ob_roof.rotation_euler = (0.0, -0.0, -6.283)
ob_roof.lock_rotations_4d = False
ob_roof.empty_display_type = 'ARROWS'
ob_roof.lineart.crease_threshold = 0.0
_m = ob_roof.modifiers.new('EdgeSplit', 'EDGE_SPLIT')
ob_seat_007.location = (3.7, -15.0, 0.7)
ob_seat_007.rotation_euler = (0.0, 0.0, -3.142)
ob_seat_007.lock_rotations_4d = False
ob_seat_007.empty_display_type = 'ARROWS'
ob_seat_007.lineart.crease_threshold = 0.0
_m = ob_seat_007.modifiers.new('EdgeSplit', 'EDGE_SPLIT')
_m.split_angle = 1.396
_m = ob_seat_007.modifiers.new('Auto Smooth', 'NODES')
_m.node_group = ng_auto_smooth
_gi = [s.identifier for s in ng_auto_smooth.interface.items_tree if s.item_type == 'SOCKET' and s.in_out == 'INPUT']
_m[_gi[1]] = 0.5236  # Angle
ob_seat_006.location = (3.7, -12.9, 0.7)
ob_seat_006.rotation_euler = (0.0, 0.0, -3.142)
ob_seat_006.lock_rotations_4d = False
ob_seat_006.empty_display_type = 'ARROWS'
ob_seat_006.lineart.crease_threshold = 0.0
_m = ob_seat_006.modifiers.new('EdgeSplit', 'EDGE_SPLIT')
_m.split_angle = 1.396
_m = ob_seat_006.modifiers.new('Auto Smooth', 'NODES')
_m.node_group = ng_auto_smooth
_gi = [s.identifier for s in ng_auto_smooth.interface.items_tree if s.item_type == 'SOCKET' and s.in_out == 'INPUT']
_m[_gi[1]] = 0.5236  # Angle
ob_seat_005.location = (3.7, -10.8, 0.7)
ob_seat_005.rotation_euler = (0.0, 0.0, -3.142)
ob_seat_005.lock_rotations_4d = False
ob_seat_005.empty_display_type = 'ARROWS'
ob_seat_005.lineart.crease_threshold = 0.0
_m = ob_seat_005.modifiers.new('EdgeSplit', 'EDGE_SPLIT')
_m.split_angle = 1.396
_m = ob_seat_005.modifiers.new('Auto Smooth', 'NODES')
_m.node_group = ng_auto_smooth
_gi = [s.identifier for s in ng_auto_smooth.interface.items_tree if s.item_type == 'SOCKET' and s.in_out == 'INPUT']
_m[_gi[1]] = 0.5236  # Angle
ob_seat_004.location = (3.7, -8.7, 0.7)
ob_seat_004.rotation_euler = (0.0, 0.0, -3.142)
ob_seat_004.lock_rotations_4d = False
ob_seat_004.empty_display_type = 'ARROWS'
ob_seat_004.lineart.crease_threshold = 0.0
_m = ob_seat_004.modifiers.new('EdgeSplit', 'EDGE_SPLIT')
_m.split_angle = 1.396
_m = ob_seat_004.modifiers.new('Auto Smooth', 'NODES')
_m.node_group = ng_auto_smooth
_gi = [s.identifier for s in ng_auto_smooth.interface.items_tree if s.item_type == 'SOCKET' and s.in_out == 'INPUT']
_m[_gi[1]] = 0.5236  # Angle
ob_seat_003.location = (3.7, -6.6, 0.7)
ob_seat_003.rotation_euler = (0.0, 0.0, -3.142)
ob_seat_003.lock_rotations_4d = False
ob_seat_003.empty_display_type = 'ARROWS'
ob_seat_003.lineart.crease_threshold = 0.0
_m = ob_seat_003.modifiers.new('EdgeSplit', 'EDGE_SPLIT')
_m.split_angle = 1.396
_m = ob_seat_003.modifiers.new('Auto Smooth', 'NODES')
_m.node_group = ng_auto_smooth
_gi = [s.identifier for s in ng_auto_smooth.interface.items_tree if s.item_type == 'SOCKET' and s.in_out == 'INPUT']
_m[_gi[1]] = 0.5236  # Angle
ob_seat.location = (-3.7, -5.0, 0.7)
ob_seat.rotation_euler = (0.0, 0.0, -3.142)
ob_seat.lock_rotations_4d = False
ob_seat.empty_display_type = 'ARROWS'
ob_seat.lineart.crease_threshold = 0.0
_m = ob_seat.modifiers.new('EdgeSplit', 'EDGE_SPLIT')
_m.split_angle = 1.396
_m = ob_seat.modifiers.new('Auto Smooth', 'NODES')
_m.node_group = ng_auto_smooth
_gi = [s.identifier for s in ng_auto_smooth.interface.items_tree if s.item_type == 'SOCKET' and s.in_out == 'INPUT']
_m[_gi[1]] = 0.5236  # Angle
ob_seat_001.location = (-3.7, -7.1, 0.7)
ob_seat_001.rotation_euler = (0.0, 0.0, -3.142)
ob_seat_001.lock_rotations_4d = False
ob_seat_001.empty_display_type = 'ARROWS'
ob_seat_001.lineart.crease_threshold = 0.0
_m = ob_seat_001.modifiers.new('EdgeSplit', 'EDGE_SPLIT')
_m.split_angle = 1.396
_m = ob_seat_001.modifiers.new('Auto Smooth', 'NODES')
_m.node_group = ng_auto_smooth
_gi = [s.identifier for s in ng_auto_smooth.interface.items_tree if s.item_type == 'SOCKET' and s.in_out == 'INPUT']
_m[_gi[1]] = 0.5236  # Angle
ob_seat_002.location = (-3.7, -9.2, 0.7)
ob_seat_002.rotation_euler = (0.0, 0.0, -3.142)
ob_seat_002.lock_rotations_4d = False
ob_seat_002.empty_display_type = 'ARROWS'
ob_seat_002.lineart.crease_threshold = 0.0
_m = ob_seat_002.modifiers.new('EdgeSplit', 'EDGE_SPLIT')
_m.split_angle = 1.396
_m = ob_seat_002.modifiers.new('Auto Smooth', 'NODES')
_m.node_group = ng_auto_smooth
_gi = [s.identifier for s in ng_auto_smooth.interface.items_tree if s.item_type == 'SOCKET' and s.in_out == 'INPUT']
_m[_gi[1]] = 0.5236  # Angle
ob_marker_003.location = (-2.44, -14.5, 0.7)
ob_marker_003.rotation_euler = (0.0, 0.0, -3.142)
ob_marker_003.lock_rotations_4d = False
ob_marker_003.empty_display_type = 'ARROWS'
ob_marker_003.lineart.crease_threshold = 0.0
_m = ob_marker_003.modifiers.new('Mirror', 'MIRROR')
_m.use_axis = (False, True, False)
ob_marker_004.location = (2.44, -14.5, 0.7)
ob_marker_004.rotation_euler = (0.0, 0.0, -3.142)
ob_marker_004.lock_rotations_4d = False
ob_marker_004.empty_display_type = 'ARROWS'
ob_marker_004.lineart.crease_threshold = 0.0
_m = ob_marker_004.modifiers.new('Mirror', 'MIRROR')
_m.use_axis = (False, True, False)
ob_marker_005.location = (2.44, -11.5, 0.7)
ob_marker_005.rotation_euler = (0.0, 0.0, -3.142)
ob_marker_005.lock_rotations_4d = False
ob_marker_005.empty_display_type = 'ARROWS'
ob_marker_005.lineart.crease_threshold = 0.0
_m = ob_marker_005.modifiers.new('Mirror', 'MIRROR')
_m.use_axis = (False, True, False)
ob_marker_006.location = (2.44, -8.5, 0.7)
ob_marker_006.rotation_euler = (0.0, 0.0, -3.142)
ob_marker_006.lock_rotations_4d = False
ob_marker_006.empty_display_type = 'ARROWS'
ob_marker_006.lineart.crease_threshold = 0.0
_m = ob_marker_006.modifiers.new('Mirror', 'MIRROR')
_m.use_axis = (False, True, False)
ob_marker_007.location = (2.44, -5.5, 0.7)
ob_marker_007.rotation_euler = (0.0, 0.0, -3.142)
ob_marker_007.lock_rotations_4d = False
ob_marker_007.empty_display_type = 'ARROWS'
ob_marker_007.lineart.crease_threshold = 0.0
_m = ob_marker_007.modifiers.new('Mirror', 'MIRROR')
_m.use_axis = (False, True, False)
ob_marker.location = (-2.44, -5.5, 0.7)
ob_marker.rotation_euler = (0.0, 0.0, -3.142)
ob_marker.lock_rotations_4d = False
ob_marker.empty_display_type = 'ARROWS'
ob_marker.lineart.crease_threshold = 0.0
_m = ob_marker.modifiers.new('Mirror', 'MIRROR')
_m.use_axis = (False, True, False)
ob_marker_001.location = (-2.44, -8.5, 0.7)
ob_marker_001.rotation_euler = (0.0, 0.0, -3.142)
ob_marker_001.lock_rotations_4d = False
ob_marker_001.empty_display_type = 'ARROWS'
ob_marker_001.lineart.crease_threshold = 0.0
_m = ob_marker_001.modifiers.new('Mirror', 'MIRROR')
_m.use_axis = (False, True, False)
ob_marker_002.location = (-2.44, -11.5, 0.7)
ob_marker_002.rotation_euler = (0.0, 0.0, -3.142)
ob_marker_002.lock_rotations_4d = False
ob_marker_002.empty_display_type = 'ARROWS'
ob_marker_002.lineart.crease_threshold = 0.0
_m = ob_marker_002.modifiers.new('Mirror', 'MIRROR')
_m.use_axis = (False, True, False)
ob_fence1_012.location = (-4.05, -3.7, 1.2)
ob_fence1_012.rotation_euler = (0.0, 0.0, -3.142)
ob_fence1_012.lock_rotations_4d = False
ob_fence1_012.empty_display_type = 'ARROWS'
ob_fence1_012.lineart.crease_threshold = 0.0
ob_fence1_011.location = (-3.05, -3.7, 1.2)
ob_fence1_011.rotation_euler = (0.0, 0.0, -3.142)
ob_fence1_011.lock_rotations_4d = False
ob_fence1_011.empty_display_type = 'ARROWS'
ob_fence1_011.lineart.crease_threshold = 0.0
ob_fence1_010.location = (4.05, -16.3, 1.2)
ob_fence1_010.rotation_euler = (0.0, 0.0, -3.142)
ob_fence1_010.lock_rotations_4d = False
ob_fence1_010.empty_display_type = 'ARROWS'
ob_fence1_010.lineart.crease_threshold = 0.0
ob_fence1_009.location = (3.05, -16.3, 1.2)
ob_fence1_009.rotation_euler = (0.0, 0.0, -3.142)
ob_fence1_009.lock_rotations_4d = False
ob_fence1_009.empty_display_type = 'ARROWS'
ob_fence1_009.lineart.crease_threshold = 0.0
ob_fence1_008.location = (4.8, -4.05, 1.2)
ob_fence1_008.rotation_euler = (0.0, -0.0, -4.712)
ob_fence1_008.lock_rotations_4d = False
ob_fence1_008.empty_display_type = 'ARROWS'
ob_fence1_008.lineart.crease_threshold = 0.0
ob_fence1_007.location = (4.8, -5.05, 1.2)
ob_fence1_007.rotation_euler = (0.0, -0.0, -4.712)
ob_fence1_007.lock_rotations_4d = False
ob_fence1_007.empty_display_type = 'ARROWS'
ob_fence1_007.lineart.crease_threshold = 0.0
ob_fence2_015.location = (4.8, -6.6, 1.2)
ob_fence2_015.rotation_euler = (0.0, -0.0, -7.854)
ob_fence2_015.lock_rotations_4d = False
ob_fence2_015.empty_display_type = 'ARROWS'
ob_fence2_015.lineart.crease_threshold = 0.0
ob_fence2_014.location = (4.8, -8.7, 1.2)
ob_fence2_014.rotation_euler = (0.0, -0.0, -7.854)
ob_fence2_014.lock_rotations_4d = False
ob_fence2_014.empty_display_type = 'ARROWS'
ob_fence2_014.lineart.crease_threshold = 0.0
ob_fence2_013.location = (4.8, -10.8, 1.2)
ob_fence2_013.rotation_euler = (0.0, -0.0, -7.854)
ob_fence2_013.lock_rotations_4d = False
ob_fence2_013.empty_display_type = 'ARROWS'
ob_fence2_013.lineart.crease_threshold = 0.0
ob_fence2_012.location = (4.8, -12.9, 1.2)
ob_fence2_012.rotation_euler = (0.0, -0.0, -7.854)
ob_fence2_012.lock_rotations_4d = False
ob_fence2_012.empty_display_type = 'ARROWS'
ob_fence2_012.lineart.crease_threshold = 0.0
ob_fence2_011.location = (4.8, -15.0, 1.2)
ob_fence2_011.rotation_euler = (0.0, -0.0, -7.854)
ob_fence2_011.lock_rotations_4d = False
ob_fence2_011.empty_display_type = 'ARROWS'
ob_fence2_011.lineart.crease_threshold = 0.0
ob_fence2_010.location = (4.8, -17.1, 1.2)
ob_fence2_010.rotation_euler = (0.0, -0.0, -7.854)
ob_fence2_010.lock_rotations_4d = False
ob_fence2_010.empty_display_type = 'ARROWS'
ob_fence2_010.lineart.crease_threshold = 0.0
ob_fence2_009.location = (-4.8, -2.9, 1.2)
ob_fence2_009.rotation_euler = (0.0, -0.0, -4.712)
ob_fence2_009.lock_rotations_4d = False
ob_fence2_009.empty_display_type = 'ARROWS'
ob_fence2_009.lineart.crease_threshold = 0.0
ob_fence2_008.location = (-4.8, -5.0, 1.2)
ob_fence2_008.rotation_euler = (0.0, -0.0, -4.712)
ob_fence2_008.lock_rotations_4d = False
ob_fence2_008.empty_display_type = 'ARROWS'
ob_fence2_008.lineart.crease_threshold = 0.0
ob_fence2_007.location = (-4.8, -7.1, 1.2)
ob_fence2_007.rotation_euler = (0.0, -0.0, -4.712)
ob_fence2_007.lock_rotations_4d = False
ob_fence2_007.empty_display_type = 'ARROWS'
ob_fence2_007.lineart.crease_threshold = 0.0
ob_fence2_006.location = (-4.8, -9.2, 1.2)
ob_fence2_006.rotation_euler = (0.0, -0.0, -4.712)
ob_fence2_006.lock_rotations_4d = False
ob_fence2_006.empty_display_type = 'ARROWS'
ob_fence2_006.lineart.crease_threshold = 0.0
ob_fence1_006.location = (6.33, -2.55, 1.2)
ob_fence1_006.rotation_euler = (0.0, -0.0, -7.854)
ob_fence1_006.lock_rotations_4d = False
ob_fence1_006.empty_display_type = 'ARROWS'
ob_fence1_006.lineart.crease_threshold = 0.0
ob_fence1_005.location = (-6.33, -17.45, 1.2)
ob_fence1_005.rotation_euler = (0.0, -0.0, -4.712)
ob_fence1_005.lock_rotations_4d = False
ob_fence1_005.empty_display_type = 'ARROWS'
ob_fence1_005.lineart.crease_threshold = 0.0
ob_fence2_005.location = (5.28, -2.05, 1.2)
ob_fence2_005.rotation_euler = (0.0, -0.0, -6.283)
ob_fence2_005.lock_rotations_4d = False
ob_fence2_005.empty_display_type = 'ARROWS'
ob_fence2_005.lineart.crease_threshold = 0.0
ob_fence2_004.location = (-5.28, -17.95, 1.2)
ob_fence2_004.rotation_euler = (0.0, 0.0, -3.142)
ob_fence2_004.lock_rotations_4d = False
ob_fence2_004.empty_display_type = 'ARROWS'
ob_fence2_004.lineart.crease_threshold = 0.0
ob_fence2_001.location = (3.55, -3.7, 1.2)
ob_fence2_001.rotation_euler = (0.0, -0.0, -6.283)
ob_fence2_001.lock_rotations_4d = False
ob_fence2_001.empty_display_type = 'ARROWS'
ob_fence2_001.lineart.crease_threshold = 0.0
ob_fence2.location = (-3.55, -16.3, 1.2)
ob_fence2.rotation_euler = (0.0, 0.0, -3.142)
ob_fence2.lock_rotations_4d = False
ob_fence2.empty_display_type = 'ARROWS'
ob_fence2.lineart.crease_threshold = 0.0
ob_fence1_003.location = (-3.45, -12.95, 3.2)
ob_fence1_003.rotation_euler = (0.0, -0.0, -4.712)
ob_fence1_003.lock_rotations_4d = False
ob_fence1_003.empty_display_type = 'ARROWS'
ob_fence1_003.lineart.crease_threshold = 0.0
ob_fence1_002.location = (-4.75, -12.95, 3.2)
ob_fence1_002.rotation_euler = (0.0, -0.0, -4.712)
ob_fence1_002.lock_rotations_4d = False
ob_fence1_002.empty_display_type = 'ARROWS'
ob_fence1_002.lineart.crease_threshold = 0.0
ob_fence1_001.location = (4.2, -0.05, 1.2)
ob_fence1_001.rotation_euler = (0.0, 0.0, -3.142)
ob_fence1_001.lock_rotations_4d = False
ob_fence1_001.empty_display_type = 'ARROWS'
ob_fence1_001.lineart.crease_threshold = 0.0
ob_fence1.location = (-4.2, -19.95, 1.2)
ob_fence1.rotation_euler = (0.0, 0.0, -3.142)
ob_fence1.lock_rotations_4d = False
ob_fence1.empty_display_type = 'ARROWS'
ob_fence1.lineart.crease_threshold = 0.0
ob_cube_002.location = (0.0, -10.0, 0.0)
ob_cube_002.rotation_euler = (0.0, 0.0, -3.142)
ob_cube_002.lock_rotations_4d = False
ob_cube_002.empty_display_type = 'ARROWS'
ob_cube_002.lineart.crease_threshold = 0.0
ob_motor_001.location = (0.0, -10.0, 0.0)
ob_motor_001.rotation_euler = (0.0, -0.0, -2.384e-07)
ob_motor_001.lock_rotations_4d = False
ob_motor_001.empty_display_type = 'ARROWS'
ob_motor_001.lineart.crease_threshold = 0.0
_m = ob_motor_001.modifiers.new('EdgeSplit', 'EDGE_SPLIT')
_m.split_angle = 0.8727
ob_motor.location = (0.0, -10.0, 0.0)
ob_motor.rotation_euler = (0.0, 0.0, -3.142)
ob_motor.lock_rotations_4d = False
ob_motor.empty_display_type = 'ARROWS'
ob_motor.lineart.crease_threshold = 0.0
_m = ob_motor.modifiers.new('EdgeSplit', 'EDGE_SPLIT')
_m.split_angle = 0.8727
ob_front.location = (0.0, -10.0, 0.0)
ob_front.rotation_euler = (0.0, 0.0, -3.142)
ob_front.lock_rotations_4d = False
ob_front.empty_display_type = 'ARROWS'
ob_front.lineart.crease_threshold = 0.0
_m = ob_front.modifiers.new('Mirror', 'MIRROR')
_m.use_axis = (False, True, False)
ob_sides.location = (0.0, -10.0, 0.0)
ob_sides.rotation_euler = (0.0, 0.0, -3.142)
ob_sides.lock_rotations_4d = False
ob_sides.empty_display_type = 'ARROWS'
ob_sides.lineart.crease_threshold = 0.0
_m = ob_sides.modifiers.new('Mirror', 'MIRROR')
_m.use_axis = (True, True, False)
ob_loading.location = (0.0, -20.0, 0.7)
ob_loading.rotation_euler = (0.0, -1.047, -1.571)
ob_loading.lock_rotations_4d = False
ob_loading.empty_display_type = 'ARROWS'
ob_loading.lineart.crease_threshold = 0.0
_m = ob_loading.modifiers.new('Mirror', 'MIRROR')
_m.use_axis = (False, True, False)
ob_loading_001.location = (0.0, 1.907e-06, 0.7)
ob_loading_001.rotation_euler = (0.0, -1.047, -4.712)
ob_loading_001.lock_rotations_4d = False
ob_loading_001.empty_display_type = 'ARROWS'
ob_loading_001.lineart.crease_threshold = 0.0
_m = ob_loading_001.modifiers.new('Mirror', 'MIRROR')
_m.use_axis = (False, True, False)
ob_plane_007.location = (1.22, -5.0, 0.7)
ob_plane_007.rotation_euler = (0.0, -0.0, -7.854)
ob_plane_007.lock_rotations_4d = False
ob_plane_007.empty_display_type = 'ARROWS'
ob_plane_007.lineart.crease_threshold = 0.0
ob_plane_006.location = (3.66, -5.0, 0.7)
ob_plane_006.rotation_euler = (0.0, -0.0, -7.854)
ob_plane_006.lock_rotations_4d = False
ob_plane_006.empty_display_type = 'ARROWS'
ob_plane_006.lineart.crease_threshold = 0.0
ob_plane_005.location = (3.66, -15.0, 0.7)
ob_plane_005.rotation_euler = (0.0, 0.0, -4.712)
ob_plane_005.lock_rotations_4d = False
ob_plane_005.empty_display_type = 'ARROWS'
ob_plane_005.lineart.crease_threshold = 0.0
ob_plane_004.location = (1.22, -15.0, 0.7)
ob_plane_004.rotation_euler = (0.0, 0.0, -4.712)
ob_plane_004.lock_rotations_4d = False
ob_plane_004.empty_display_type = 'ARROWS'
ob_plane_004.lineart.crease_threshold = 0.0
ob_plane_003.location = (-1.22, -15.0, 0.7)
ob_plane_003.rotation_euler = (0.0, 0.0, -4.712)
ob_plane_003.lock_rotations_4d = False
ob_plane_003.empty_display_type = 'ARROWS'
ob_plane_003.lineart.crease_threshold = 0.0
ob_plane_002.location = (-3.66, -15.0, 0.7)
ob_plane_002.rotation_euler = (0.0, 0.0, -4.712)
ob_plane_002.lock_rotations_4d = False
ob_plane_002.empty_display_type = 'ARROWS'
ob_plane_002.lineart.crease_threshold = 0.0
ob_plane_001.location = (-3.66, -5.0, 0.7)
ob_plane_001.rotation_euler = (0.0, -0.0, -7.854)
ob_plane_001.lock_rotations_4d = False
ob_plane_001.empty_display_type = 'ARROWS'
ob_plane_001.lineart.crease_threshold = 0.0
ob_plane.location = (-1.22, -5.0, 0.7)
ob_plane.rotation_euler = (0.0, -0.0, -7.854)
ob_plane.lock_rotations_4d = False
ob_plane.empty_display_type = 'ARROWS'
ob_plane.lineart.crease_threshold = 0.0

# ---- collection membership
col_collection_1.objects.link(ob_ship_nav_tail)
col_collection_1.objects.link(ob_mesh_005)
col_collection_1.objects.link(ob_mesh_004)
col_collection_1.objects.link(ob_tire_004)
col_collection_1.objects.link(ob_tire_003)
col_collection_1.objects.link(ob_tire_002)
col_collection_1.objects.link(ob_tire_001)
col_collection_1.objects.link(ob_tire)
col_collection_1.objects.link(ob_mesh_799)
col_collection_1.objects.link(ob_spot_002)
col_collection_1.objects.link(ob_spot_001)
col_collection_1.objects.link(ob_spot)
col_collection_1.objects.link(ob_bollard_003)
col_collection_1.objects.link(ob_bollard_002)
col_collection_1.objects.link(ob_bollard_001)
col_collection_1.objects.link(ob_ship_mast_powered)
col_collection_1.objects.link(ob_ship_nav_right)
col_collection_1.objects.link(ob_ship_nav_left)
col_collection_1.objects.link(ob_bollard)
col_collection_1.objects.link(ob_winch_003)
col_collection_1.objects.link(ob_winch_002)
col_collection_1.objects.link(ob_winch_001)
col_collection_1.objects.link(ob_winch)
col_collection_1.objects.link(ob_lever_003)
col_collection_1.objects.link(ob_lever_002)
col_collection_1.objects.link(ob_lever_001)
col_collection_1.objects.link(ob_lever)
col_collection_1.objects.link(ob_roof_001)
col_collection_1.objects.link(ob_roof)
col_collection_1.objects.link(ob_seat_007)
col_collection_1.objects.link(ob_seat_006)
col_collection_1.objects.link(ob_seat_005)
col_collection_1.objects.link(ob_seat_004)
col_collection_1.objects.link(ob_seat_003)
col_collection_1.objects.link(ob_seat)
col_collection_1.objects.link(ob_seat_001)
col_collection_1.objects.link(ob_seat_002)
col_collection_1.objects.link(ob_marker_003)
col_collection_1.objects.link(ob_marker_004)
col_collection_1.objects.link(ob_marker_005)
col_collection_1.objects.link(ob_marker_006)
col_collection_1.objects.link(ob_marker_007)
col_collection_1.objects.link(ob_marker)
col_collection_1.objects.link(ob_marker_001)
col_collection_1.objects.link(ob_marker_002)
col_collection_1.objects.link(ob_fence1_012)
col_collection_1.objects.link(ob_fence1_011)
col_collection_1.objects.link(ob_fence1_010)
col_collection_1.objects.link(ob_fence1_009)
col_collection_1.objects.link(ob_fence1_008)
col_collection_1.objects.link(ob_fence1_007)
col_collection_1.objects.link(ob_fence2_015)
col_collection_1.objects.link(ob_fence2_014)
col_collection_1.objects.link(ob_fence2_013)
col_collection_1.objects.link(ob_fence2_012)
col_collection_1.objects.link(ob_fence2_011)
col_collection_1.objects.link(ob_fence2_010)
col_collection_1.objects.link(ob_fence2_009)
col_collection_1.objects.link(ob_fence2_008)
col_collection_1.objects.link(ob_fence2_007)
col_collection_1.objects.link(ob_fence2_006)
col_collection_1.objects.link(ob_fence1_006)
col_collection_1.objects.link(ob_fence1_005)
col_collection_1.objects.link(ob_fence2_005)
col_collection_1.objects.link(ob_fence2_004)
col_collection_1.objects.link(ob_fence2_001)
col_collection_1.objects.link(ob_fence2)
col_collection_1.objects.link(ob_fence1_003)
col_collection_1.objects.link(ob_fence1_002)
col_collection_1.objects.link(ob_fence1_001)
col_collection_1.objects.link(ob_fence1)
col_collection_1.objects.link(ob_cube_002)
col_collection_1.objects.link(ob_motor_001)
col_collection_1.objects.link(ob_motor)
col_collection_1.objects.link(ob_front)
col_collection_1.objects.link(ob_sides)
col_collection_1.objects.link(ob_loading)
col_collection_1.objects.link(ob_loading_001)
col_collection_1.objects.link(ob_plane_007)
col_collection_1.objects.link(ob_plane_006)
col_collection_1.objects.link(ob_plane_005)
col_collection_1.objects.link(ob_plane_004)
col_collection_1.objects.link(ob_plane_003)
col_collection_1.objects.link(ob_plane_002)
col_collection_1.objects.link(ob_plane_001)
col_collection_1.objects.link(ob_plane)

# ---- scene / render settings (as saved in the file)
scene.frame_start = 1; scene.frame_end = 250; scene.frame_set(2)
scene.render.engine = 'BLENDER_EEVEE_NEXT'
scene.render.image_settings.file_format = 'JPEG'
scene.render.image_settings.color_mode = 'RGB'
scene.render.image_settings.compression = 90
scene.render.resolution_x = 800
scene.render.resolution_y = 600
scene.render.pixel_aspect_x = 100.0
scene.render.pixel_aspect_y = 100.0
scene.render.fps = 25
scene.render.dither_intensity = 0.0
scene.render.use_compositing = False
scene.render.use_sequencer = False
scene.render.bake_margin = 2
scene.render.bake_bias = 0.0
scene.render.use_stamp_time = False
scene.render.use_stamp_date = False
scene.render.use_stamp_frame = False
scene.render.use_stamp_camera = False
scene.render.use_stamp_scene = False
scene.render.use_stamp_filename = False
scene.render.use_stamp_render_time = False
scene.render.stamp_font_size = 0
scene.cycles.use_denoising = False
scene.cycles.samples = 10
scene.cycles.sampling_pattern = 'TABULATED_SOBOL'
scene.cycles.light_sampling_threshold = 0.0
scene.cycles.use_adaptive_sampling = False
scene.cycles.use_light_tree = False
scene.cycles.blur_glossy = 0.0
scene.cycles.volume_bounces = 1
scene.cycles.pixel_filter_type = 'GAUSSIAN'
scene.cycles.sample_clamp_indirect = 0.0
scene.view_settings.view_transform = 'Raw'
bpy.context.view_layer.update()

# ---- added for rendering (the .blend has no active camera): camera
cam_auto = bpy.data.cameras.new('AutoCamera')
cam_auto.lens = 50.0
cam_auto.sensor_width = 36.0
cam_auto.clip_end = 1000.0
ob_auto_camera = bpy.data.objects.new('AutoCamera', cam_auto)
scene.collection.objects.link(ob_auto_camera)
ob_auto_camera.location = (27.0544, -42.4652, 24.2435)
ob_auto_camera.rotation_euler = (1.09748, -7.21219e-08, 0.694738)
scene.camera = ob_auto_camera
bpy.context.view_layer.update()
